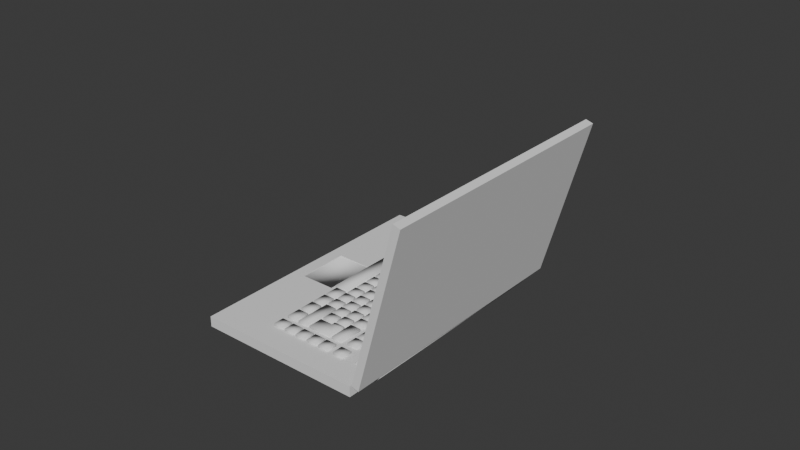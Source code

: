 # Source: laptop2.blend  (saved by Blender 4.0.36; exported with 4.5.12 LTS)
import bpy
from mathutils import Matrix  # noqa: F401  (used for matrix-valued properties, if any)

bpy.ops.wm.read_factory_settings(use_empty=True)
scene = bpy.context.scene
scene.name = 'Scene'

# ---- collections
col_collection = bpy.data.collections.new('Collection'); scene.collection.children.link(col_collection)

# ---- world
world_world = bpy.data.worlds.new('World'); scene.world = world_world
world_world.use_nodes = True; world_world.node_tree.nodes.clear()
_N = world_world.node_tree.nodes; _L = world_world.node_tree.links
n0 = _N.new('ShaderNodeOutputWorld'); n0.name = 'World Output'; n0.location = (300, 300)
n1 = _N.new('ShaderNodeBackground'); n1.name = 'Background'; n1.location = (10, 300)
n1.inputs[0].default_value = (0.05088, 0.05088, 0.05088, 1.0)
_L.new(n1.outputs[0], n0.inputs[0])
n0.is_active_output = True
world_world.color = (0.05088, 0.05088, 0.05088)
world_world.use_sun_shadow = False
world_world.sun_shadow_jitter_overblur = 0.0

# ---- meshes
me_plane_031 = bpy.data.meshes.new('Plane.031')
me_plane_031.from_pydata([(0.4436, -1.024, -0.2888), (1.032, 0.4246, -0.2888), (-0.475, -0.6507, -0.2888), (0.1132, 0.7977, -0.2888), (0.4436, -1.024, -0.2271), (1.032, 0.4246, -0.2271), (-0.475, -0.6507, -0.2271), (0.1132, 0.7977, -0.2271), (-0.728, -0.548, 0.7363), (-0.1398, 0.9004, 0.7363), (-0.4865, -0.6461, -0.2203), (0.1018, 0.8023, -0.2203), (-0.768, -0.5318, 0.7233), (-0.1797, 0.9166, 0.7233), (-0.5264, -0.6298, -0.2333), (0.06179, 0.8186, -0.2333), (0.1546, -0.9064, -0.2271), (0.7428, 0.542, -0.2271), (0.5292, 0.01598, -0.2271), (0.8182, -0.1014, -0.2271), (0.6572, -0.4978, -0.2271), (0.3682, -0.3804, -0.2271), (0.4128, -0.3341, -0.2271), (0.5289, -0.04835, -0.2271), (0.7258, -0.1283, -0.2271), (0.6097, -0.4141, -0.2271), (0.4128, -0.3341, -0.2323), (0.5289, -0.04835, -0.2323), (0.7258, -0.1283, -0.2323), (0.6097, -0.4141, -0.2323), (-0.4295, -0.489, -0.2085), (0.03306, 0.65, -0.2085), (-0.4645, -0.4748, -0.2259), (-0.001916, 0.6642, -0.2259), (-0.4179, -0.4937, -0.2358), (0.0447, 0.6453, -0.2358), (-0.4529, -0.4795, -0.2532), (0.009722, 0.6595, -0.2532), (-0.4128, -0.4958, -0.2421), (0.04982, 0.6432, -0.2421), (-0.4288, -0.4893, -0.2799), (0.03374, 0.6497, -0.2799), (-0.3934, -0.5036, -0.2455), (0.06917, 0.6353, -0.2455), (-0.3904, -0.5049, -0.2869), (0.07219, 0.6341, -0.2869), (-0.1314, 0.8617, 0.6517), (-0.695, -0.5261, 0.6517), (0.06811, 0.7807, -0.1337), (-0.4955, -0.6071, -0.1337), (0.07374, 0.2121, -0.2598), (-0.02922, -0.04142, -0.2598), (-0.004398, 0.0197, -0.2598), (0.05672, -0.005122, -0.2598), (0.0319, -0.06624, -0.2598), (0.1641, 0.2593, -0.2598), (0.1889, 0.3205, -0.2598), (0.1278, 0.3453, -0.2598), (0.103, 0.2842, -0.2598), (0.2182, 0.3925, -0.2598), (0.1934, 0.3314, -0.2598), (0.1323, 0.3562, -0.2598), (0.1571, 0.4173, -0.2598), (0.2227, 0.4035, -0.2598), (0.2475, 0.4646, -0.2598), (0.2269, 0.5892, -0.2598), (0.2021, 0.5281, -0.2598), (0.288, 0.5644, -0.2598), (0.1615, 0.4283, -0.2598), (0.1864, 0.4894, -0.2598), (0.2632, 0.5033, -0.2598), (-0.03367, -0.05237, -0.2598), (-0.05849, -0.1135, -0.2598), (0.002627, -0.1383, -0.2598), (5.102e-05, 0.03065, -0.2598), (0.02487, 0.09177, -0.2598), (0.09044, 0.0779, -0.2598), (0.1153, 0.139, -0.2598), (0.09856, 0.2732, -0.2598), (0.1597, 0.2484, -0.2598), (0.1349, 0.1873, -0.2598), (0.08599, 0.06695, -0.2598), (0.06117, 0.005832, -0.2598), (-0.1874, -0.6062, -0.2598), (-0.1626, -0.5451, -0.2598), (0.02932, 0.1027, -0.2598), (0.05414, 0.1638, -0.2598), (-0.2485, -0.5814, -0.2598), (-0.2237, -0.5203, -0.2598), (-0.1659, -0.3779, -0.2598), (-0.1907, -0.4391, -0.2598), (-0.1048, -0.4028, -0.2598), (-0.1296, -0.4639, -0.2598), (-0.1003, -0.3918, -0.2598), (-0.07551, -0.3307, -0.2598), (-0.1366, -0.3059, -0.2598), (-0.1614, -0.367, -0.2598), (-0.04624, -0.2586, -0.2598), (-0.07106, -0.3197, -0.2598), (-0.1322, -0.2949, -0.2598), (-0.1074, -0.2338, -0.2598), (-0.04179, -0.2477, -0.2598), (-0.01697, -0.1866, -0.2598), (0.02745, -0.07719, -0.2598), (-0.1029, -0.2229, -0.2598), (-0.07809, -0.1617, -0.2598), (-0.06815, -0.5834, -0.2598), (-0.1541, -0.6197, -0.2598), (-0.1293, -0.5586, -0.2598), (0.07883, -0.4322, -0.2598), (-0.04146, -0.3424, -0.2598), (-0.06628, -0.4035, -0.2598), (0.01966, -0.3672, -0.2598), (-0.09297, -0.6446, -0.2598), (-0.0637, -0.5725, -0.2598), (-0.03888, -0.5114, -0.2598), (-0.1, -0.4866, -0.2598), (-0.1248, -0.5477, -0.2598), (-0.009614, -0.4393, -0.2598), (-0.03443, -0.5004, -0.2598), (-0.09555, -0.4756, -0.2598), (-0.07073, -0.4145, -0.2598), (-0.005165, -0.4284, -0.2598), (-0.03638, -0.5405, -0.2598), (-0.01156, -0.4794, -0.2598), (0.0241, -0.3563, -0.2598), (0.04893, -0.2952, -0.2598), (-0.01219, -0.2703, -0.2598), (-0.03701, -0.3315, -0.2598), (0.0782, -0.2231, -0.2598), (0.05337, -0.2842, -0.2598), (-0.007741, -0.2594, -0.2598), (0.01708, -0.1983, -0.2598), (0.08264, -0.2121, -0.2598), (0.04956, -0.5043, -0.2598), (0.02473, -0.5654, -0.2598), (-0.01954, -0.6744, -0.2598), (0.1081, -0.3601, -0.2598), (0.02216, -0.3964, -0.2598), (0.04698, -0.3353, -0.2598), (0.1705, 0.004064, -0.2598), (0.1075, -0.151, -0.2598), (0.02153, -0.1873, -0.2598), (0.04635, -0.1262, -0.2598), (0.1342, 0.09, -0.2598), (0.1093, 0.02889, -0.2598), (0.1953, 0.06518, -0.2598), (0.1119, -0.1401, -0.2598), (0.1367, -0.07896, -0.2598), (0.07562, -0.05414, -0.2598), (0.0508, -0.1153, -0.2598), (0.166, -0.00689, -0.2598), (0.1412, -0.06801, -0.2598), (0.08007, -0.04318, -0.2598), (0.1049, 0.01793, -0.2598), (-0.04083, -0.5515, -0.2598), (-0.08066, -0.6496, -0.2598), (0.02029, -0.5763, -0.2598), (0.1997, 0.07613, -0.2598), (0.2245, 0.1372, -0.2598), (0.1634, 0.1621, -0.2598), (0.1386, 0.101, -0.2598), (0.2538, 0.2093, -0.2598), (0.229, 0.1482, -0.2598), (0.1679, 0.173, -0.2598), (0.1927, 0.2341, -0.2598), (0.2583, 0.2203, -0.2598), (0.2831, 0.2814, -0.2598), (0.1971, 0.2451, -0.2598), (0.222, 0.3062, -0.2598), (0.054, -0.4933, -0.2598), (-0.007111, -0.4685, -0.2598), (0.01771, -0.4074, -0.2598), (0.08327, -0.4212, -0.2598), (0.1125, -0.3492, -0.2598), (0.1374, -0.288, -0.2598), (0.07625, -0.2632, -0.2598), (0.05143, -0.3243, -0.2598), (0.1666, -0.216, -0.2598), (0.1418, -0.2771, -0.2598), (0.0807, -0.2523, -0.2598), (0.1055, -0.1912, -0.2598), (0.1711, -0.205, -0.2598), (0.2589, 0.01119, -0.2598), (0.1959, -0.1439, -0.2598), (0.11, -0.1802, -0.2598), (0.1348, -0.1191, -0.2598), (0.2226, 0.09713, -0.2598), (0.1978, 0.03601, -0.2598), (0.2837, 0.07231, -0.2598), (0.2004, -0.1329, -0.2598), (0.2252, -0.07183, -0.2598), (0.1641, -0.04701, -0.2598), (0.1392, -0.1081, -0.2598), (0.2544, 0.0002376, -0.2598), (0.2296, -0.06088, -0.2598), (0.1685, -0.03606, -0.2598), (0.1933, 0.02506, -0.2598), (0.2882, 0.08326, -0.2598), (0.313, 0.1444, -0.2598), (0.2519, 0.1692, -0.2598), (0.227, 0.1081, -0.2598), (0.3423, 0.2164, -0.2598), (0.3174, 0.1553, -0.2598), (0.2563, 0.1802, -0.2598), (0.2811, 0.2413, -0.2598), (0.3467, 0.2274, -0.2598), (0.2856, 0.2522, -0.2598), (0.3104, 0.3133, -0.2598), (0.1587, -0.446, -0.2598), (0.04345, -0.5544, -0.2598), (0.06827, -0.4933, -0.2598), (0.1294, -0.5181, -0.2598), (0.1046, -0.5792, -0.2598), (0.05381, -0.7042, -0.2598), (0.1879, -0.3739, -0.2598), (0.102, -0.4102, -0.2598), (0.1268, -0.3491, -0.2598), (0.039, -0.5653, -0.2598), (-0.007309, -0.6794, -0.2598), (0.1001, -0.5901, -0.2598), (0.491, 0.3724, -0.2598), (0.4578, 0.2905, -0.2598), (0.3233, 0.3451, -0.2598), (0.3566, 0.427, -0.2598), (0.3149, 0.3243, -0.2598), (0.3844, 0.3203, -0.2598), (0.4177, 0.4022, -0.2598), (0.376, 0.2995, -0.2598), (0.1338, -0.5071, -0.2598), (0.07272, -0.4823, -0.2598), (0.09754, -0.4212, -0.2598), (0.1631, -0.435, -0.2598), (0.1924, -0.363, -0.2598), (0.2172, -0.3019, -0.2598), (0.1561, -0.277, -0.2598), (0.1313, -0.3382, -0.2598), (0.2465, -0.2298, -0.2598), (0.2216, -0.2909, -0.2598), (0.1605, -0.2661, -0.2598), (0.1854, -0.205, -0.2598), (0.2509, -0.2188, -0.2598), (0.3387, -0.002631, -0.2598), (0.2757, -0.1577, -0.2598), (0.1898, -0.194, -0.2598), (0.2146, -0.1329, -0.2598), (0.3024, 0.08331, -0.2598), (0.2776, 0.02219, -0.2598), (0.3635, 0.05848, -0.2598), (0.2802, -0.1468, -0.2598), (0.305, -0.08565, -0.2598), (0.2439, -0.06083, -0.2598), (0.2191, -0.1219, -0.2598), (0.3343, -0.01359, -0.2598), (0.3095, -0.0747, -0.2598), (0.2483, -0.04988, -0.2598), (0.2732, 0.01124, -0.2598), (0.368, 0.06944, -0.2598), (0.3928, 0.1306, -0.2598), (0.3317, 0.1554, -0.2598), (0.3069, 0.09426, -0.2598), (0.4221, 0.2026, -0.2598), (0.3973, 0.1415, -0.2598), (0.3361, 0.1663, -0.2598), (0.361, 0.2274, -0.2598), (0.4265, 0.2136, -0.2598), (0.4514, 0.2747, -0.2598), (0.3654, 0.2384, -0.2598), (0.3902, 0.2995, -0.2598), (0.2443, -0.4455, -0.2598), (0.1291, -0.5539, -0.2598), (0.1539, -0.4928, -0.2598), (0.215, -0.5176, -0.2598), (0.1902, -0.5787, -0.2598), (0.1271, -0.734, -0.2598), (0.2735, -0.3735, -0.2598), (0.1876, -0.4098, -0.2598), (0.2124, -0.3486, -0.2598), (0.1246, -0.5649, -0.2598), (0.06601, -0.7091, -0.2598), (0.1857, -0.5897, -0.2598), (0.2194, -0.5066, -0.2598), (0.1583, -0.4818, -0.2598), (0.1831, -0.4207, -0.2598), (0.2487, -0.4346, -0.2598), (0.278, -0.3625, -0.2598), (0.3028, -0.3014, -0.2598), (0.2417, -0.2766, -0.2598), (0.2169, -0.3377, -0.2598), (0.3321, -0.2293, -0.2598), (0.3073, -0.2904, -0.2598), (0.2461, -0.2656, -0.2598), (0.271, -0.2045, -0.2598), (0.3365, -0.2184, -0.2598), (0.4243, -0.00216, -0.2598), (0.3613, -0.1573, -0.2598), (0.2754, -0.1935, -0.2598), (0.3002, -0.1324, -0.2598), (0.388, 0.08378, -0.2598), (0.3632, 0.02266, -0.2598), (0.4492, 0.05896, -0.2598), (0.3658, -0.1463, -0.2598), (0.3906, -0.08518, -0.2598), (0.3295, -0.06036, -0.2598), (0.3047, -0.1215, -0.2598), (0.4199, -0.01311, -0.2598), (0.3951, -0.07423, -0.2598), (0.3339, -0.04941, -0.2598), (0.3588, 0.01171, -0.2598), (0.4536, 0.06991, -0.2598), (0.4784, 0.131, -0.2598), (0.4173, 0.1558, -0.2598), (0.3925, 0.09473, -0.2598), (0.5643, 0.3425, -0.2598), (0.4829, 0.142, -0.2598), (0.4218, 0.1668, -0.2598), (0.5032, 0.3673, -0.2598), (0.3715, 0.2885, -0.2598), (0.3441, 0.4319, -0.2598), (0.2886, 0.2953, -0.2598), (0.2275, 0.3201, -0.2598), (0.283, 0.4567, -0.2598), (0.4683, 0.4912, -0.2598), (0.3212, 0.5509, -0.2598), (0.2964, 0.4898, -0.2598), (0.3823, 0.5261, -0.2598), (0.3575, 0.465, -0.2598), (0.5418, 0.4613, -0.2598), (0.517, 0.4002, -0.2598), (0.6029, 0.4365, -0.2598), (0.5781, 0.3754, -0.2598), (0.4683, 0.4912, -0.2134), (0.3948, 0.521, -0.2598), (0.4559, 0.4962, -0.2598), (0.2685, -0.5962, -0.2598), (0.1758, -0.6492, -0.2598), (0.2074, -0.5714, -0.2598), (0.2369, -0.674, -0.2598), (0.2004, -0.7637, -0.2598), (0.1709, -0.6612, -0.2598), (0.1393, -0.7389, -0.2598), (0.232, -0.686, -0.2598), (0.3052, -0.5058, -0.2598), (0.2125, -0.5587, -0.2598), (0.2441, -0.481, -0.2598), (0.2736, -0.5836, -0.2598), (0.5089, -0.0611, -0.2598), (0.2487, -0.4696, -0.2598), (0.428, -0.02823, -0.2598), (0.3296, -0.5025, -0.2598), (0.5621, 0.1268, -0.2598), (0.4694, 0.07389, -0.2598), (0.501, 0.1516, -0.2598), (0.5306, 0.04907, -0.2598), (0.4941, -0.04069, -0.2598), (0.4646, 0.06189, -0.2598), (0.433, -0.01587, -0.2598), (0.5257, 0.03707, -0.2598), (0.5989, 0.2172, -0.2598), (0.5062, 0.1643, -0.2598), (0.5377, 0.2421, -0.2598), (0.5673, 0.1395, -0.2598), (0.6376, 0.3127, -0.2598), (0.5444, 0.2586, -0.2598), (0.5765, 0.3375, -0.2598), (0.6055, 0.2337, -0.2598), (0.5046, 0.4052, -0.2134), (0.5418, 0.4613, -0.2134), (0.517, 0.4002, -0.2134), (0.6029, 0.4365, -0.2134), (0.5781, 0.3754, -0.2134), (0.5294, 0.4663, -0.2134), (0.6146, 0.4297, -0.2598), (0.5898, 0.3686, -0.2598), (0.6758, 0.4049, -0.2598), (0.6509, 0.3438, -0.2598), (0.4435, 0.4301, -0.2134), (0.07374, 0.2121, -0.2134), (-0.02922, -0.04142, -0.2134), (-0.004398, 0.0197, -0.2134), (0.05672, -0.005122, -0.2134), (0.0319, -0.06624, -0.2134), (0.1641, 0.2593, -0.2134), (0.1889, 0.3205, -0.2134), (0.1278, 0.3453, -0.2134), (0.103, 0.2842, -0.2134), (0.2182, 0.3925, -0.2134), (0.1934, 0.3314, -0.2134), (0.1323, 0.3562, -0.2134), (0.1571, 0.4173, -0.2134), (0.2227, 0.4035, -0.2134), (0.2475, 0.4646, -0.2134), (0.2269, 0.5892, -0.2134), (0.2021, 0.5281, -0.2134), (0.288, 0.5644, -0.2134), (0.1615, 0.4283, -0.2134), (0.1864, 0.4894, -0.2134), (0.2632, 0.5033, -0.2134), (-0.03367, -0.05237, -0.2134), (-0.05849, -0.1135, -0.2134), (0.002627, -0.1383, -0.2134), (5.102e-05, 0.03065, -0.2134), (0.02487, 0.09177, -0.2134), (0.09044, 0.0779, -0.2134), (0.1153, 0.139, -0.2134), (0.09856, 0.2732, -0.2134), (0.1597, 0.2484, -0.2134), (0.1349, 0.1873, -0.2134), (0.08599, 0.06695, -0.2134), (0.06117, 0.005832, -0.2134), (-0.1874, -0.6062, -0.2134), (-0.1626, -0.5451, -0.2134), (0.02932, 0.1027, -0.2134), (0.05414, 0.1638, -0.2134), (-0.2485, -0.5814, -0.2134), (-0.2237, -0.5203, -0.2134), (-0.1659, -0.3779, -0.2134), (-0.1907, -0.4391, -0.2134), (-0.1048, -0.4028, -0.2134), (-0.1296, -0.4639, -0.2134), (-0.1003, -0.3918, -0.2134), (-0.07551, -0.3307, -0.2134), (-0.1366, -0.3059, -0.2134), (-0.1614, -0.367, -0.2134), (-0.04624, -0.2586, -0.2134), (-0.07106, -0.3197, -0.2134), (-0.1322, -0.2949, -0.2134), (-0.1074, -0.2338, -0.2134), (-0.04179, -0.2477, -0.2134), (-0.01697, -0.1866, -0.2134), (0.02745, -0.07719, -0.2134), (-0.1029, -0.2229, -0.2134), (-0.07809, -0.1617, -0.2134), (-0.06815, -0.5834, -0.2134), (-0.1541, -0.6197, -0.2134), (-0.1293, -0.5586, -0.2134), (0.07883, -0.4322, -0.2134), (-0.04146, -0.3424, -0.2134), (-0.06628, -0.4035, -0.2134), (0.01966, -0.3672, -0.2134), (-0.09297, -0.6446, -0.2134), (-0.0637, -0.5725, -0.2134), (-0.03888, -0.5114, -0.2134), (-0.1, -0.4866, -0.2134), (-0.1248, -0.5477, -0.2134), (-0.009614, -0.4393, -0.2134), (-0.03443, -0.5004, -0.2134), (-0.09555, -0.4756, -0.2134), (-0.07073, -0.4145, -0.2134), (-0.005165, -0.4284, -0.2134), (-0.03638, -0.5405, -0.2134), (-0.01156, -0.4794, -0.2134), (0.0241, -0.3563, -0.2134), (0.04893, -0.2952, -0.2134), (-0.01219, -0.2703, -0.2134), (-0.03701, -0.3315, -0.2134), (0.0782, -0.2231, -0.2134), (0.05337, -0.2842, -0.2134), (-0.007741, -0.2594, -0.2134), (0.01708, -0.1983, -0.2134), (0.08264, -0.2121, -0.2134), (0.04956, -0.5043, -0.2134), (0.02473, -0.5654, -0.2134), (-0.01954, -0.6744, -0.2134), (0.1081, -0.3601, -0.2134), (0.02216, -0.3964, -0.2134), (0.04698, -0.3353, -0.2134), (0.1705, 0.004064, -0.2134), (0.1075, -0.151, -0.2134), (0.02153, -0.1873, -0.2134), (0.04635, -0.1262, -0.2134), (0.1342, 0.09, -0.2134), (0.1093, 0.02889, -0.2134), (0.1953, 0.06518, -0.2134), (0.1119, -0.1401, -0.2134), (0.1367, -0.07896, -0.2134), (0.07562, -0.05414, -0.2134), (0.0508, -0.1153, -0.2134), (0.166, -0.00689, -0.2134), (0.1412, -0.06801, -0.2134), (0.08007, -0.04318, -0.2134), (0.1049, 0.01793, -0.2134), (-0.04083, -0.5515, -0.2134), (-0.08066, -0.6496, -0.2134), (0.02029, -0.5763, -0.2134), (0.1997, 0.07613, -0.2134), (0.2245, 0.1372, -0.2134), (0.1634, 0.1621, -0.2134), (0.1386, 0.101, -0.2134), (0.2538, 0.2093, -0.2134), (0.229, 0.1482, -0.2134), (0.1679, 0.173, -0.2134), (0.1927, 0.2341, -0.2134), (0.2583, 0.2203, -0.2134), (0.2831, 0.2814, -0.2134), (0.1971, 0.2451, -0.2134), (0.222, 0.3062, -0.2134), (0.054, -0.4933, -0.2134), (-0.007111, -0.4685, -0.2134), (0.01771, -0.4074, -0.2134), (0.08327, -0.4212, -0.2134), (0.1125, -0.3492, -0.2134), (0.1374, -0.288, -0.2134), (0.07625, -0.2632, -0.2134), (0.05143, -0.3243, -0.2134), (0.1666, -0.216, -0.2134), (0.1418, -0.2771, -0.2134), (0.0807, -0.2523, -0.2134), (0.1055, -0.1912, -0.2134), (0.1711, -0.205, -0.2134), (0.2589, 0.01119, -0.2134), (0.1959, -0.1439, -0.2134), (0.11, -0.1802, -0.2134), (0.1348, -0.1191, -0.2134), (0.2226, 0.09713, -0.2134), (0.1978, 0.03601, -0.2134), (0.2837, 0.07231, -0.2134), (0.2004, -0.1329, -0.2134), (0.2252, -0.07183, -0.2134), (0.1641, -0.04701, -0.2134), (0.1392, -0.1081, -0.2134), (0.2544, 0.0002376, -0.2134), (0.2296, -0.06088, -0.2134), (0.1685, -0.03606, -0.2134), (0.1933, 0.02506, -0.2134), (0.2882, 0.08326, -0.2134), (0.313, 0.1444, -0.2134), (0.2519, 0.1692, -0.2134), (0.227, 0.1081, -0.2134), (0.3423, 0.2164, -0.2134), (0.3174, 0.1553, -0.2134), (0.2563, 0.1802, -0.2134), (0.2811, 0.2413, -0.2134), (0.3467, 0.2274, -0.2134), (0.2856, 0.2522, -0.2134), (0.3104, 0.3133, -0.2134), (0.1587, -0.446, -0.2134), (0.04345, -0.5544, -0.2134), (0.06827, -0.4933, -0.2134), (0.1294, -0.5181, -0.2134), (0.1046, -0.5792, -0.2134), (0.05381, -0.7042, -0.2134), (0.1879, -0.3739, -0.2134), (0.102, -0.4102, -0.2134), (0.1268, -0.3491, -0.2134), (0.039, -0.5653, -0.2134), (-0.007309, -0.6794, -0.2134), (0.1001, -0.5901, -0.2134), (0.491, 0.3724, -0.2134), (0.4578, 0.2905, -0.2134), (0.3233, 0.3451, -0.2134), (0.3566, 0.427, -0.2134), (0.3149, 0.3243, -0.2134), (0.3844, 0.3203, -0.2134), (0.4177, 0.4022, -0.2134), (0.376, 0.2995, -0.2134), (0.1338, -0.5071, -0.2134), (0.07272, -0.4823, -0.2134), (0.09754, -0.4212, -0.2134), (0.1631, -0.435, -0.2134), (0.1924, -0.363, -0.2134), (0.2172, -0.3019, -0.2134), (0.1561, -0.277, -0.2134), (0.1313, -0.3382, -0.2134), (0.2465, -0.2298, -0.2134), (0.2216, -0.2909, -0.2134), (0.1605, -0.2661, -0.2134), (0.1854, -0.205, -0.2134), (0.2509, -0.2188, -0.2134), (0.3387, -0.002631, -0.2134), (0.2757, -0.1577, -0.2134), (0.1898, -0.194, -0.2134), (0.2146, -0.1329, -0.2134), (0.3024, 0.08331, -0.2134), (0.2776, 0.02219, -0.2134), (0.3635, 0.05848, -0.2134), (0.2802, -0.1468, -0.2134), (0.305, -0.08565, -0.2134), (0.2439, -0.06083, -0.2134), (0.2191, -0.1219, -0.2134), (0.3343, -0.01359, -0.2134), (0.3095, -0.0747, -0.2134), (0.2483, -0.04988, -0.2134), (0.2732, 0.01124, -0.2134), (0.368, 0.06944, -0.2134), (0.3928, 0.1306, -0.2134), (0.3317, 0.1554, -0.2134), (0.3069, 0.09426, -0.2134), (0.4221, 0.2026, -0.2134), (0.3973, 0.1415, -0.2134), (0.3361, 0.1663, -0.2134), (0.361, 0.2274, -0.2134), (0.4265, 0.2136, -0.2134), (0.4514, 0.2747, -0.2134), (0.3654, 0.2384, -0.2134), (0.3902, 0.2995, -0.2134), (0.2443, -0.4455, -0.2134), (0.1291, -0.5539, -0.2134), (0.1539, -0.4928, -0.2134), (0.215, -0.5176, -0.2134), (0.1902, -0.5787, -0.2134), (0.1271, -0.734, -0.2134), (0.2735, -0.3735, -0.2134), (0.1876, -0.4098, -0.2134), (0.2124, -0.3486, -0.2134), (0.1246, -0.5649, -0.2134), (0.06601, -0.7091, -0.2134), (0.1857, -0.5897, -0.2134), (0.2194, -0.5066, -0.2134), (0.1583, -0.4818, -0.2134), (0.1831, -0.4207, -0.2134), (0.2487, -0.4346, -0.2134), (0.278, -0.3625, -0.2134), (0.3028, -0.3014, -0.2134), (0.2417, -0.2766, -0.2134), (0.2169, -0.3377, -0.2134), (0.3321, -0.2293, -0.2134), (0.3073, -0.2904, -0.2134), (0.2461, -0.2656, -0.2134), (0.271, -0.2045, -0.2134), (0.3365, -0.2184, -0.2134), (0.4243, -0.00216, -0.2134), (0.3613, -0.1573, -0.2134), (0.2754, -0.1935, -0.2134), (0.3002, -0.1324, -0.2134), (0.388, 0.08378, -0.2134), (0.3632, 0.02266, -0.2134), (0.4492, 0.05896, -0.2134), (0.3658, -0.1463, -0.2134), (0.3906, -0.08518, -0.2134), (0.3295, -0.06036, -0.2134), (0.3047, -0.1215, -0.2134), (0.4199, -0.01311, -0.2134), (0.3951, -0.07423, -0.2134), (0.3339, -0.04941, -0.2134), (0.3588, 0.01171, -0.2134), (0.4536, 0.06991, -0.2134), (0.4784, 0.131, -0.2134), (0.4173, 0.1558, -0.2134), (0.3925, 0.09473, -0.2134), (0.5643, 0.3425, -0.2134), (0.4829, 0.142, -0.2134), (0.4218, 0.1668, -0.2134), (0.5032, 0.3673, -0.2134), (0.3715, 0.2885, -0.2134), (0.3441, 0.4319, -0.2134), (0.2886, 0.2953, -0.2134), (0.2275, 0.3201, -0.2134), (0.283, 0.4567, -0.2134), (0.5046, 0.4052, -0.2598), (0.5294, 0.4663, -0.2598), (0.3212, 0.5509, -0.2134), (0.2964, 0.4898, -0.2134), (0.3823, 0.5261, -0.2134), (0.3575, 0.465, -0.2134), (0.4435, 0.4301, -0.2598), (0.3948, 0.521, -0.2134), (0.3699, 0.4599, -0.2134), (0.4559, 0.4962, -0.2134), (0.4311, 0.4351, -0.2134), (0.2685, -0.5962, -0.2134), (0.1758, -0.6492, -0.2134), (0.2074, -0.5714, -0.2134), (0.2369, -0.674, -0.2134), (0.2004, -0.7637, -0.2134), (0.1709, -0.6612, -0.2134), (0.1393, -0.7389, -0.2134), (0.232, -0.686, -0.2134), (0.3052, -0.5058, -0.2134), (0.2125, -0.5587, -0.2134), (0.2441, -0.481, -0.2134), (0.2736, -0.5836, -0.2134), (0.5089, -0.0611, -0.2134), (0.2487, -0.4696, -0.2134), (0.428, -0.02823, -0.2134), (0.3296, -0.5025, -0.2134), (0.5621, 0.1268, -0.2134), (0.4694, 0.07389, -0.2134), (0.501, 0.1516, -0.2134), (0.5306, 0.04907, -0.2134), (0.4941, -0.04069, -0.2134), (0.4646, 0.06189, -0.2134), (0.433, -0.01587, -0.2134), (0.5257, 0.03707, -0.2134), (0.5989, 0.2172, -0.2134), (0.5062, 0.1643, -0.2134), (0.5377, 0.2421, -0.2134), (0.5673, 0.1395, -0.2134), (0.6376, 0.3127, -0.2134), (0.5444, 0.2586, -0.2134), (0.5765, 0.3375, -0.2134), (0.6055, 0.2337, -0.2134), (0.4311, 0.4351, -0.2598), (0.3699, 0.4599, -0.2598), (0.6146, 0.4297, -0.2134), (0.5898, 0.3686, -0.2134), (0.6758, 0.4049, -0.2134), (0.6509, 0.3438, -0.2134), (0.1025, 0.6193, -0.2409), (0.1272, 0.6297, -0.2409), (0.12, 0.6122, -0.2598), (0.09193, 0.5932, -0.2409), (0.1095, 0.5861, -0.2598), (0.1023, 0.5686, -0.2409), (0.1532, 0.6191, -0.2409), (0.1636, 0.5945, -0.2409), (0.1461, 0.6016, -0.2598), (0.153, 0.5684, -0.2409), (0.1284, 0.558, -0.2409), (0.1355, 0.5755, -0.2598), (0.1025, 0.6193, -0.2323), (0.12, 0.6122, -0.2134), (0.1272, 0.6297, -0.2323), (0.09193, 0.5932, -0.2323), (0.1023, 0.5686, -0.2323), (0.1095, 0.5861, -0.2134), (0.1532, 0.6191, -0.2323), (0.1461, 0.6016, -0.2134), (0.1636, 0.5945, -0.2323), (0.153, 0.5684, -0.2323), (0.1355, 0.5755, -0.2134), (0.1284, 0.558, -0.2323)], [], [(1, 0, 2, 3), (5, 17, 18, 19), (2, 6, 7, 3), (0, 4, 16, 6, 2), (1, 5, 19, 20, 4, 0), (3, 7, 17, 5, 1), (9, 46, 48, 11), (13, 15, 14, 12), (10, 14, 15, 11), (8, 12, 14, 10), (9, 13, 12, 8), (11, 15, 13, 9), (17, 7, 6, 16, 21, 18), (20, 25, 22, 21), (21, 16, 4, 20), (23, 27, 28, 24), (19, 24, 25, 20), (18, 23, 24, 19), (21, 22, 23, 18), (27, 26, 29, 28), (24, 28, 29, 25), (22, 26, 27, 23), (25, 29, 26, 22), (30, 31, 33, 32), (35, 39, 41, 37), (31, 35, 37, 33), (30, 34, 35, 31), (32, 36, 34, 30), (33, 37, 36, 32), (40, 44, 42, 38), (34, 38, 39, 35), (36, 40, 38, 34), (37, 41, 40, 36), (42, 44, 45, 43), (41, 45, 44, 40), (39, 43, 45, 41), (38, 42, 43, 39), (11, 48, 49, 10), (10, 49, 47, 8), (8, 47, 46, 9), (80, 50, 78, 79), (54, 51, 52, 53), (55, 58, 57, 56), (327, 367, 369, 329), (60, 61, 62, 59), (329, 369, 370, 330), (63, 68, 69, 64), (70, 66, 65, 67), (73, 72, 71, 103), (82, 74, 75, 81), (76, 85, 86, 77), (83, 87, 88, 84), (92, 90, 89, 91), (93, 96, 95, 94), (98, 99, 100, 97), (101, 104, 105, 102), (113, 107, 108, 106), (122, 111, 110, 112), (114, 117, 116, 115), (119, 120, 121, 118), (135, 123, 124, 134), (125, 128, 127, 126), (130, 131, 132, 129), (133, 142, 143, 141), (173, 138, 139, 137), (140, 145, 144, 146), (147, 150, 149, 148), (152, 153, 154, 151), (136, 156, 155, 157), (158, 161, 160, 159), (163, 164, 165, 162), (166, 168, 169, 167), (170, 171, 172, 109), (174, 177, 176, 175), (179, 180, 181, 178), (182, 185, 186, 184), (183, 188, 187, 189), (190, 193, 192, 191), (195, 196, 197, 194), (198, 201, 200, 199), (203, 204, 205, 202), (206, 207, 208, 317), (213, 210, 211, 212), (232, 216, 217, 215), (214, 219, 218, 220), (226, 223, 224, 227), (226, 227, 221, 222), (228, 225, 223, 226), (229, 230, 231, 209), (233, 236, 235, 234), (238, 239, 240, 237), (241, 244, 245, 243), (242, 247, 246, 248), (249, 252, 251, 250), (254, 255, 256, 253), (257, 260, 259, 258), (262, 263, 264, 261), (265, 267, 268, 266), (273, 270, 271, 272), (284, 276, 277, 275), (274, 279, 278, 280), (281, 282, 283, 269), (285, 288, 287, 286), (290, 291, 292, 289), (293, 296, 297, 295), (294, 299, 298, 300), (301, 304, 303, 302), (306, 307, 308, 305), (309, 312, 311, 310), (314, 315, 316, 313), (319, 320, 321, 318), (650, 371, 366, 649), (322, 331, 371, 650), (326, 324, 323, 325), (692, 659, 657, 693), (333, 658, 659, 692), (692, 693, 332, 333), (337, 335, 336, 334), (338, 340, 339, 341), (345, 343, 344, 342), (349, 347, 348, 346), (353, 351, 352, 350), (354, 356, 355, 357), (361, 359, 360, 358), (365, 363, 364, 362), (693, 657, 656, 332), (375, 373, 372, 374), (407, 406, 405, 377), (381, 380, 379, 378), (382, 383, 384, 385), (387, 386, 389, 388), (390, 391, 396, 395), (397, 394, 392, 393), (400, 430, 398, 399), (409, 408, 402, 401), (403, 404, 413, 412), (410, 411, 415, 414), (419, 418, 416, 417), (420, 421, 422, 423), (425, 424, 427, 426), (428, 429, 432, 431), (440, 433, 435, 434), (449, 439, 437, 438), (441, 442, 443, 444), (446, 445, 448, 447), (462, 461, 451, 450), (452, 453, 454, 455), (457, 456, 459, 458), (460, 468, 470, 469), (500, 464, 466, 465), (467, 473, 471, 472), (474, 475, 476, 477), (479, 478, 481, 480), (463, 484, 482, 483), (485, 486, 487, 488), (490, 489, 492, 491), (493, 494, 496, 495), (497, 436, 499, 498), (501, 502, 503, 504), (506, 505, 508, 507), (509, 511, 513, 512), (510, 516, 514, 515), (517, 518, 519, 520), (522, 521, 524, 523), (525, 526, 527, 528), (530, 529, 532, 531), (533, 644, 535, 534), (540, 539, 538, 537), (559, 542, 544, 543), (541, 547, 545, 546), (553, 554, 551, 550), (553, 549, 548, 554), (555, 553, 550, 552), (556, 536, 558, 557), (560, 561, 562, 563), (565, 564, 567, 566), (568, 570, 572, 571), (569, 575, 573, 574), (576, 577, 578, 579), (581, 580, 583, 582), (584, 585, 586, 587), (589, 588, 591, 590), (592, 593, 595, 594), (600, 599, 598, 597), (611, 602, 604, 603), (601, 607, 605, 606), (608, 596, 610, 609), (612, 613, 614, 615), (617, 616, 619, 618), (620, 622, 624, 623), (621, 627, 625, 626), (628, 629, 630, 631), (633, 632, 635, 634), (636, 637, 638, 639), (641, 640, 643, 642), (646, 645, 648, 647), (654, 653, 651, 652), (659, 658, 656, 657), (663, 660, 662, 661), (664, 667, 665, 666), (671, 668, 670, 669), (675, 672, 674, 673), (679, 676, 678, 677), (680, 683, 681, 682), (687, 684, 686, 685), (691, 688, 690, 689), (330, 370, 368, 328), (697, 696, 694, 695), (366, 371, 331, 376), (259, 586, 585, 258), (358, 684, 687, 361), (258, 585, 584, 257), (361, 687, 685, 359), (250, 577, 576, 249), (363, 689, 690, 364), (251, 578, 577, 250), (364, 690, 688, 362), (246, 573, 575, 248), (362, 688, 691, 365), (247, 574, 573, 246), (365, 691, 689, 363), (254, 581, 582, 255), (255, 582, 583, 256), (249, 576, 579, 252), (252, 579, 578, 251), (94, 421, 420, 93), (253, 580, 581, 254), (95, 422, 421, 94), (328, 368, 367, 327), (256, 583, 580, 253), (56, 383, 382, 55), (649, 655, 322, 650), (262, 589, 590, 263), (57, 384, 383, 56), (330, 328, 327, 329), (263, 590, 591, 264), (370, 369, 367, 368), (266, 593, 592, 265), (373, 695, 694, 372), (267, 594, 595, 268), (372, 694, 696, 374), (257, 584, 587, 260), (649, 366, 376, 655), (374, 696, 697, 375), (260, 587, 586, 259), (73, 400, 399, 72), (375, 697, 695, 373), (261, 588, 589, 262), (60, 387, 388, 61), (264, 591, 588, 261), (72, 399, 398, 71), (655, 376, 331, 322), (265, 592, 594, 267), (61, 388, 389, 62), (268, 595, 593, 266), (248, 575, 569, 242), (242, 569, 574, 247), (64, 391, 390, 63), (215, 542, 559, 232), (232, 559, 543, 216), (243, 570, 568, 241), (68, 395, 396, 69), (241, 568, 571, 244), (66, 393, 392, 65), (274, 601, 606, 279), (65, 392, 394, 67), (280, 607, 601, 274), (67, 394, 397, 70), (283, 610, 596, 269), (70, 397, 393, 66), (269, 596, 608, 281), (55, 382, 385, 58), (270, 597, 598, 271), (58, 385, 384, 57), (273, 600, 597, 270), (59, 386, 387, 60), (282, 609, 610, 283), (62, 389, 386, 59), (281, 608, 609, 282), (63, 390, 395, 68), (276, 603, 604, 277), (69, 396, 391, 64), (277, 604, 602, 275), (74, 401, 402, 75), (271, 598, 599, 272), (77, 404, 403, 76), (272, 599, 600, 273), (52, 379, 380, 53), (286, 613, 612, 285), (53, 380, 381, 54), (287, 614, 613, 286), (78, 405, 406, 79), (278, 605, 607, 280), (79, 406, 407, 80), (279, 606, 605, 278), (80, 407, 377, 50), (290, 617, 618, 291), (50, 377, 405, 78), (291, 618, 619, 292), (89, 416, 418, 91), (285, 612, 615, 288), (92, 419, 417, 90), (288, 615, 614, 287), (91, 418, 419, 92), (289, 616, 617, 290), (90, 417, 416, 89), (292, 619, 616, 289), (85, 412, 413, 86), (296, 623, 624, 297), (54, 381, 378, 51), (297, 624, 622, 295), (51, 378, 379, 52), (311, 638, 637, 310), (81, 408, 409, 82), (310, 637, 636, 309), (98, 425, 426, 99), (302, 629, 628, 301), (99, 426, 427, 100), (303, 630, 629, 302), (102, 429, 428, 101), (298, 625, 627, 300), (87, 414, 415, 88), (299, 626, 625, 298), (84, 411, 410, 83), (306, 633, 634, 307), (104, 431, 432, 105), (307, 634, 635, 308), (83, 410, 414, 87), (301, 628, 631, 304), (88, 415, 411, 84), (304, 631, 630, 303), (93, 420, 423, 96), (305, 632, 633, 306), (96, 423, 422, 95), (308, 635, 632, 305), (97, 424, 425, 98), (314, 641, 642, 315), (100, 427, 424, 97), (315, 642, 643, 316), (101, 428, 431, 104), (309, 636, 639, 312), (105, 432, 429, 102), (312, 639, 638, 311), (71, 398, 430, 103), (313, 640, 641, 314), (103, 430, 400, 73), (316, 643, 640, 313), (82, 409, 401, 74), (221, 227, 554, 548), (75, 402, 408, 81), (76, 403, 412, 85), (223, 225, 552, 550), (86, 413, 404, 77), (300, 627, 621, 294), (107, 434, 435, 108), (294, 621, 626, 299), (136, 463, 483, 156), (275, 602, 611, 284), (108, 435, 433, 106), (284, 611, 603, 276), (127, 454, 453, 126), (295, 622, 620, 293), (126, 453, 452, 125), (293, 620, 623, 296), (115, 442, 441, 114), (319, 646, 647, 320), (116, 443, 442, 115), (320, 647, 648, 321), (110, 437, 439, 112), (318, 645, 646, 319), (111, 438, 437, 110), (321, 648, 645, 318), (119, 446, 447, 120), (120, 447, 448, 121), (157, 484, 463, 136), (114, 441, 444, 117), (117, 444, 443, 116), (118, 445, 446, 119), (121, 448, 445, 118), (172, 499, 436, 109), (109, 436, 497, 170), (324, 652, 651, 323), (106, 433, 440, 113), (323, 651, 653, 325), (113, 440, 434, 107), (325, 653, 654, 326), (130, 457, 458, 131), (326, 654, 652, 324), (131, 458, 459, 132), (123, 450, 451, 124), (135, 462, 450, 123), (171, 498, 499, 172), (170, 497, 498, 171), (125, 452, 455, 128), (128, 455, 454, 127), (129, 456, 457, 130), (132, 459, 456, 129), (138, 465, 466, 139), (332, 656, 658, 333), (139, 466, 464, 137), (142, 469, 470, 143), (143, 470, 468, 141), (124, 451, 461, 134), (160, 487, 486, 159), (159, 486, 485, 158), (134, 461, 462, 135), (148, 475, 474, 147), (149, 476, 475, 148), (144, 471, 473, 146), (145, 472, 471, 144), (152, 479, 480, 153), (153, 480, 481, 154), (175, 502, 501, 174), (176, 503, 502, 175), (147, 474, 477, 150), (150, 477, 476, 149), (151, 478, 479, 152), (154, 481, 478, 151), (155, 482, 484, 157), (163, 490, 491, 164), (164, 491, 492, 165), (167, 494, 493, 166), (168, 495, 496, 169), (158, 485, 488, 161), (161, 488, 487, 160), (162, 489, 490, 163), (165, 492, 489, 162), (166, 493, 495, 168), (169, 496, 494, 167), (146, 473, 467, 140), (140, 467, 472, 145), (156, 483, 482, 155), (112, 439, 449, 122), (122, 449, 438, 111), (141, 468, 460, 133), (133, 460, 469, 142), (179, 506, 507, 180), (180, 507, 508, 181), (174, 501, 504, 177), (177, 504, 503, 176), (178, 505, 506, 179), (181, 508, 505, 178), (185, 512, 513, 186), (186, 513, 511, 184), (200, 527, 526, 199), (199, 526, 525, 198), (191, 518, 517, 190), (192, 519, 518, 191), (187, 514, 516, 189), (188, 515, 514, 187), (195, 522, 523, 196), (196, 523, 524, 197), (190, 517, 520, 193), (193, 520, 519, 192), (194, 521, 522, 195), (197, 524, 521, 194), (203, 530, 531, 204), (204, 531, 532, 205), (207, 534, 535, 208), (198, 525, 528, 201), (201, 528, 527, 200), (202, 529, 530, 203), (317, 644, 533, 206), (205, 532, 529, 202), (208, 535, 644, 317), (206, 533, 534, 207), (189, 516, 510, 183), (183, 510, 515, 188), (137, 464, 500, 173), (173, 500, 465, 138), (184, 511, 509, 182), (182, 509, 512, 185), (214, 541, 546, 219), (220, 547, 541, 214), (231, 558, 536, 209), (209, 536, 556, 229), (210, 537, 538, 211), (213, 540, 537, 210), (335, 661, 662, 336), (230, 557, 558, 231), (336, 662, 660, 334), (229, 556, 557, 230), (334, 660, 663, 337), (216, 543, 544, 217), (337, 663, 661, 335), (217, 544, 542, 215), (338, 664, 666, 340), (211, 538, 539, 212), (341, 667, 664, 338), (212, 539, 540, 213), (339, 665, 667, 341), (234, 561, 560, 233), (340, 666, 665, 339), (235, 562, 561, 234), (343, 669, 670, 344), (218, 545, 547, 220), (344, 670, 668, 342), (228, 226, 553, 555), (342, 668, 671, 345), (225, 228, 555, 552), (345, 671, 669, 343), (226, 222, 549, 553), (347, 673, 674, 348), (224, 223, 550, 551), (348, 674, 672, 346), (227, 224, 551, 554), (346, 672, 675, 349), (349, 675, 673, 347), (222, 221, 548, 549), (351, 677, 678, 352), (219, 546, 545, 218), (352, 678, 676, 350), (238, 565, 566, 239), (350, 676, 679, 353), (239, 566, 567, 240), (353, 679, 677, 351), (233, 560, 563, 236), (354, 680, 682, 356), (236, 563, 562, 235), (357, 683, 680, 354), (237, 564, 565, 238), (355, 681, 683, 357), (240, 567, 564, 237), (356, 682, 681, 355), (244, 571, 572, 245), (359, 685, 686, 360), (245, 572, 570, 243), (360, 686, 684, 358), (699, 712, 716, 704), (709, 702, 700, 706), (708, 721, 714, 703), (720, 717, 711, 715), (705, 718, 719, 707), (698, 699, 700), (701, 702, 703), (704, 705, 706), (707, 708, 709), (710, 711, 712), (713, 714, 715), (716, 717, 718), (719, 720, 721), (700, 702, 701, 698), (706, 700, 699, 704), (709, 706, 705, 707), (702, 709, 708, 703), (710, 713, 715, 711), (716, 712, 711, 717), (719, 718, 717, 720), (714, 721, 720, 715), (698, 710, 712, 699), (713, 701, 703, 714), (704, 716, 718, 705), (707, 719, 721, 708), (701, 713, 710, 698)])
me_plane_031.polygons.foreach_set('use_smooth', [0, 0, 0, 0, 0, 0, 0, 0, 0, 0, 0, 0, 0, 0, 0, 0, 0, 0, 0, 1, 0, 0, 0, 1, 1, 1, 1, 1, 1, 1, 1, 1, 1, 1, 1, 1, 1, 0, 0, 0, 1, 1, 1, 1, 1, 1, 1, 1, 1, 1, 1, 1, 1, 1, 1, 1, 1, 1, 1, 1, 1, 1, 1, 1, 1, 1, 1, 1, 1, 1, 1, 1, 1, 1, 1, 1, 1, 1, 1, 1, 1, 1, 1, 1, 1, 1, 1, 1, 1, 1, 1, 1, 1, 1, 1, 1, 1, 1, 1, 1, 1, 1, 1, 1, 1, 1, 1, 1, 1, 1, 1, 1, 1, 1, 1, 1, 1, 1, 1, 1, 1, 1, 1, 1, 1, 1, 1, 1, 1, 1, 1, 1, 1, 1, 1, 1, 1, 1, 1, 1, 1, 1, 1, 1, 1, 1, 1, 1, 1, 1, 1, 1, 1, 1, 1, 1, 1, 1, 1, 1, 1, 1, 1, 1, 1, 1, 1, 1, 1, 1, 1, 1, 1, 1, 1, 1, 1, 1, 1, 1, 1, 1, 1, 1, 1, 1, 1, 1, 1, 1, 1, 1, 1, 1, 1, 1, 1, 1, 1, 1, 1, 1, 1, 1, 1, 1, 1, 1, 1, 1, 1, 1, 1, 1, 1, 1, 1, 1, 1, 1, 1, 1, 1, 1, 1, 1, 1, 1, 1, 1, 1, 1, 1, 1, 1, 1, 1, 1, 1, 1, 1, 1, 1, 1, 1, 1, 1, 1, 1, 1, 1, 1, 1, 1, 1, 1, 1, 1, 1, 1, 1, 1, 1, 1, 1, 1, 1, 1, 1, 1, 1, 1, 1, 1, 1, 1, 1, 1, 1, 1, 1, 1, 1, 1, 1, 1, 1, 1, 1, 1, 1, 1, 1, 1, 1, 1, 1, 1, 1, 1, 1, 1, 1, 1, 1, 1, 1, 1, 1, 1, 1, 1, 1, 1, 1, 1, 1, 1, 1, 1, 1, 1, 1, 1, 1, 1, 1, 1, 1, 1, 1, 1, 1, 1, 1, 1, 1, 1, 1, 1, 1, 1, 1, 1, 1, 1, 1, 1, 1, 1, 1, 1, 1, 1, 1, 1, 1, 1, 1, 1, 1, 1, 1, 1, 1, 1, 1, 1, 1, 1, 1, 1, 1, 1, 1, 1, 1, 1, 1, 1, 1, 1, 1, 1, 1, 1, 1, 1, 1, 1, 1, 1, 1, 1, 1, 1, 1, 1, 1, 1, 1, 1, 1, 1, 1, 1, 1, 1, 1, 1, 1, 1, 1, 1, 1, 1, 1, 1, 1, 1, 1, 1, 1, 1, 1, 1, 1, 1, 1, 1, 1, 1, 1, 1, 1, 1, 1, 1, 1, 1, 1, 1, 1, 1, 1, 1, 1, 1, 1, 1, 1, 1, 1, 1, 1, 1, 1, 1, 1, 1, 1, 1, 1, 1, 1, 1, 1, 1, 1, 1, 1, 1, 1, 1, 1, 1, 1, 1, 1, 1, 1, 1, 1, 1, 1, 1, 1, 1, 1, 1, 1, 1, 1, 1, 1, 1, 1, 1, 1, 1, 1, 1, 1, 1, 1, 1, 1, 1, 1, 1, 1, 1, 1, 1, 1, 1, 1, 1, 1, 1, 1, 1, 1, 1, 1, 1, 1, 1, 1, 1, 1, 1, 1, 1, 1, 1, 1, 1, 1, 1, 1, 1, 1, 1, 1, 1, 1, 1, 1, 1, 1, 1, 1, 1])
_uv = me_plane_031.uv_layers.new(name='UVMap')
_uv.uv.foreach_set('vector', [0.05168, 0.4263, 0.05168, 0.4263, 0.05168, 0.4263, 0.05168, 0.4263, 0.05168, 0.4263, 0.05168, 0.4263, 0.05168, 0.4263, 0.05168, 0.4263, 0.05168, 0.4263, 0.05168, 0.4263, 0.05168, 0.4263, 0.05168, 0.4263, 0.05168, 0.4263, 0.05168, 0.4263, 0.05168, 0.4263, 0.05168, 0.4263, 0.05168, 0.4263, 0.05168, 0.4263, 0.05168, 0.4263, 0.05168, 0.4263, 0.05168, 0.4263, 0.05168, 0.4263, 0.05168, 0.4263, 0.05168, 0.4263, 0.05168, 0.4263, 0.05168, 0.4263, 0.05168, 0.4263, 0.05168, 0.4263, 0.06243, 0.2916, 0.06243, 0.2916, 0.06243, 0.2916, 0.06243, 0.2916, 0.06511, 0.4076, 0.06511, 0.4076, 0.06511, 0.4076, 0.06511, 0.4076, 0.06511, 0.4076, 0.06511, 0.4076, 0.06511, 0.4076, 0.06511, 0.4076, 0.06511, 0.4076, 0.06511, 0.4076, 0.06511, 0.4076, 0.06511, 0.4076, 0.06511, 0.4076, 0.06511, 0.4076, 0.06511, 0.4076, 0.06511, 0.4076, 0.06511, 0.4076, 0.06511, 0.4076, 0.06511, 0.4076, 0.06511, 0.4076, 0.05168, 0.4263, 0.05168, 0.4263, 0.05168, 0.4263, 0.05168, 0.4263, 0.05168, 0.4263, 0.05168, 0.4263, 0.05168, 0.4263, 0.05168, 0.4263, 0.05168, 0.4263, 0.05168, 0.4263, 0.05168, 0.4263, 0.05168, 0.4263, 0.05168, 0.4263, 0.05168, 0.4263, 0.05168, 0.4263, 0.05168, 0.4263, 0.05168, 0.4263, 0.05168, 0.4263, 0.05168, 0.4263, 0.05168, 0.4263, 0.05168, 0.4263, 0.05168, 0.4263, 0.05168, 0.4263, 0.05168, 0.4263, 0.05168, 0.4263, 0.05168, 0.4263, 0.05168, 0.4263, 0.05168, 0.4263, 0.05168, 0.4263, 0.05168, 0.4263, 0.07434, 0.2995, 0.07434, 0.2995, 0.07434, 0.2995, 0.07434, 0.2995, 0.05168, 0.4263, 0.05168, 0.4263, 0.05168, 0.4263, 0.05168, 0.4263, 0.05168, 0.4263, 0.05168, 0.4263, 0.05168, 0.4263, 0.05168, 0.4263, 0.05168, 0.4263, 0.05168, 0.4263, 0.05168, 0.4263, 0.05168, 0.4263, 0.09418, 0.3313, 0.09418, 0.3313, 0.09418, 0.3313, 0.09418, 0.3313, 0.09418, 0.3313, 0.09418, 0.3313, 0.09418, 0.3313, 0.09418, 0.3313, 0.09418, 0.3313, 0.09418, 0.3313, 0.09418, 0.3313, 0.09418, 0.3313, 0.09418, 0.3313, 0.09418, 0.3313, 0.09418, 0.3313, 0.09418, 0.3313, 0.09418, 0.3313, 0.09418, 0.3313, 0.09418, 0.3313, 0.09418, 0.3313, 0.09418, 0.3313, 0.09418, 0.3313, 0.09418, 0.3313, 0.09418, 0.3313, 0.09418, 0.3313, 0.09418, 0.3313, 0.09418, 0.3313, 0.09418, 0.3313, 0.09418, 0.3313, 0.09418, 0.3313, 0.09418, 0.3313, 0.09418, 0.3313, 0.09418, 0.3313, 0.09418, 0.3313, 0.09418, 0.3313, 0.09418, 0.3313, 0.09418, 0.3313, 0.09418, 0.3313, 0.09418, 0.3313, 0.09418, 0.3313, 0.09418, 0.3313, 0.09418, 0.3313, 0.09418, 0.3313, 0.09418, 0.3313, 0.09418, 0.3313, 0.09418, 0.3313, 0.09418, 0.3313, 0.09418, 0.3313, 0.09418, 0.3313, 0.09418, 0.3313, 0.09418, 0.3313, 0.09418, 0.3313, 0.09418, 0.3313, 0.09418, 0.3313, 0.09418, 0.3313, 0.09418, 0.3313, 0.06243, 0.2916, 0.06243, 0.2916, 0.06243, 0.2916, 0.06243, 0.2916, 0.06243, 0.2916, 0.06243, 0.2916, 0.06243, 0.2916, 0.06243, 0.2916, 0.06243, 0.2916, 0.06243, 0.2916, 0.06243, 0.2916, 0.06243, 0.2916, 0.03535, 0.2806, 0.03535, 0.3262, 0.08091, 0.3262, 0.08091, 0.2806, 0.03535, 0.2806, 0.03535, 0.3262, 0.08091, 0.3262, 0.08091, 0.2806, 0.03535, 0.2806, 0.03535, 0.3262, 0.08091, 0.3262, 0.08091, 0.2806, 0.08091, 0.3262, 0.08091, 0.3262, 0.08091, 0.2806, 0.08091, 0.2806, 0.03535, 0.2806, 0.03535, 0.3262, 0.08091, 0.3262, 0.08091, 0.2806, 0.08091, 0.2806, 0.08091, 0.2806, 0.03535, 0.2806, 0.03535, 0.2806, 0.03535, 0.2806, 0.03535, 0.3262, 0.08091, 0.3262, 0.08091, 0.2806, 0.03535, 0.2806, 0.03535, 0.3262, 0.08091, 0.3262, 0.08091, 0.2806, 0.03535, 0.2806, 0.03535, 0.3262, 0.08091, 0.3262, 0.08091, 0.2806, 0.03535, 0.2806, 0.03535, 0.3262, 0.08091, 0.3262, 0.08091, 0.2806, 0.03535, 0.2806, 0.03535, 0.3262, 0.08091, 0.3262, 0.08091, 0.2806, 0.03535, 0.2806, 0.03535, 0.3262, 0.08091, 0.3262, 0.08091, 0.2806, 0.03535, 0.2806, 0.03535, 0.3262, 0.08091, 0.3262, 0.08091, 0.2806, 0.03535, 0.2806, 0.03535, 0.3262, 0.08091, 0.3262, 0.08091, 0.2806, 0.03535, 0.2806, 0.03535, 0.3262, 0.08091, 0.3262, 0.08091, 0.2806, 0.03535, 0.2806, 0.03535, 0.3262, 0.08091, 0.3262, 0.08091, 0.2806, 0.03535, 0.2806, 0.03535, 0.3262, 0.08091, 0.3262, 0.08091, 0.2806, 0.03535, 0.2806, 0.03535, 0.3262, 0.08091, 0.3262, 0.08091, 0.2806, 0.03535, 0.2806, 0.03535, 0.3262, 0.08091, 0.3262, 0.08091, 0.2806, 0.03535, 0.2806, 0.03535, 0.3262, 0.08091, 0.3262, 0.08091, 0.2806, 0.03535, 0.2806, 0.03535, 0.3262, 0.08091, 0.3262, 0.08091, 0.2806, 0.03535, 0.2806, 0.03535, 0.3262, 0.08091, 0.3262, 0.08091, 0.2806, 0.03535, 0.2806, 0.03535, 0.3262, 0.08091, 0.3262, 0.08091, 0.2806, 0.03535, 0.2806, 0.03535, 0.3262, 0.08091, 0.3262, 0.08091, 0.2806, 0.03535, 0.2806, 0.03535, 0.3262, 0.08091, 0.3262, 0.08091, 0.2806, 0.03535, 0.2806, 0.03535, 0.3262, 0.08091, 0.3262, 0.08091, 0.2806, 0.03535, 0.2806, 0.03535, 0.3262, 0.08091, 0.3262, 0.08091, 0.2806, 0.03535, 0.2806, 0.03535, 0.3262, 0.08091, 0.3262, 0.08091, 0.2806, 0.03535, 0.2806, 0.03535, 0.3262, 0.08091, 0.3262, 0.08091, 0.2806, 0.03535, 0.2806, 0.03535, 0.3262, 0.08091, 0.3262, 0.08091, 0.2806, 0.03535, 0.2806, 0.03535, 0.3262, 0.08091, 0.3262, 0.08091, 0.2806, 0.03535, 0.2806, 0.03535, 0.3262, 0.08091, 0.3262, 0.08091, 0.2806, 0.03535, 0.2806, 0.03535, 0.3262, 0.08091, 0.3262, 0.08091, 0.2806, 0.03535, 0.2806, 0.03535, 0.3262, 0.08091, 0.3262, 0.08091, 0.2806, 0.03535, 0.2806, 0.03535, 0.3262, 0.08091, 0.3262, 0.08091, 0.2806, 0.03535, 0.2806, 0.03535, 0.3262, 0.08091, 0.3262, 0.08091, 0.2806, 0.03535, 0.2806, 0.03535, 0.3262, 0.08091, 0.3262, 0.08091, 0.2806, 0.03535, 0.2806, 0.03535, 0.3262, 0.08091, 0.3262, 0.08091, 0.2806, 0.03535, 0.2806, 0.03535, 0.3262, 0.08091, 0.3262, 0.08091, 0.2806, 0.03535, 0.2806, 0.03535, 0.3262, 0.08091, 0.3262, 0.08091, 0.2806, 0.03535, 0.2806, 0.03535, 0.3262, 0.08091, 0.3262, 0.08091, 0.2806, 0.03535, 0.2806, 0.03535, 0.3262, 0.08091, 0.3262, 0.08091, 0.2806, 0.03535, 0.2806, 0.03535, 0.3262, 0.08091, 0.3262, 0.08091, 0.2806, 0.03535, 0.2806, 0.03535, 0.3262, 0.08091, 0.3262, 0.08091, 0.2806, 0.03535, 0.2806, 0.03535, 0.3262, 0.08091, 0.3262, 0.08091, 0.2806, 0.046, 0.2806, 0.046, 0.3262, 0.08091, 0.3262, 0.08091, 0.2806, 0.046, 0.2806, 0.08091, 0.2806, 0.08091, 0.2806, 0.046, 0.2806, 0.03535, 0.2806, 0.03535, 0.3262, 0.046, 0.3262, 0.046, 0.2806, 0.03535, 0.2806, 0.03535, 0.3262, 0.08091, 0.3262, 0.08091, 0.2806, 0.03535, 0.2806, 0.03535, 0.3262, 0.08091, 0.3262, 0.08091, 0.2806, 0.03535, 0.2806, 0.03535, 0.3262, 0.08091, 0.3262, 0.08091, 0.2806, 0.03535, 0.2806, 0.03535, 0.3262, 0.08091, 0.3262, 0.08091, 0.2806, 0.03535, 0.2806, 0.03535, 0.3262, 0.08091, 0.3262, 0.08091, 0.2806, 0.03535, 0.2806, 0.03535, 0.3262, 0.08091, 0.3262, 0.08091, 0.2806, 0.03535, 0.2806, 0.03535, 0.3262, 0.08091, 0.3262, 0.08091, 0.2806, 0.03535, 0.2806, 0.03535, 0.3262, 0.08091, 0.3262, 0.08091, 0.2806, 0.03535, 0.2806, 0.03535, 0.3262, 0.08091, 0.3262, 0.08091, 0.2806, 0.03535, 0.2806, 0.03535, 0.3262, 0.08091, 0.3262, 0.08091, 0.2806, 0.03535, 0.2806, 0.03535, 0.3262, 0.08091, 0.3262, 0.08091, 0.2806, 0.03535, 0.2806, 0.03535, 0.3262, 0.08091, 0.3262, 0.08091, 0.2806, 0.03535, 0.2806, 0.03535, 0.3262, 0.08091, 0.3262, 0.08091, 0.2806, 0.03535, 0.2806, 0.03535, 0.3262, 0.08091, 0.3262, 0.08091, 0.2806, 0.03535, 0.2806, 0.03535, 0.3262, 0.08091, 0.3262, 0.08091, 0.2806, 0.03535, 0.2806, 0.03535, 0.3262, 0.08091, 0.3262, 0.08091, 0.2806, 0.03535, 0.2806, 0.03535, 0.3262, 0.08091, 0.3262, 0.08091, 0.2806, 0.03535, 0.2806, 0.03535, 0.3262, 0.08091, 0.3262, 0.08091, 0.2806, 0.03535, 0.2806, 0.03535, 0.3262, 0.08091, 0.3262, 0.08091, 0.2806, 0.03535, 0.2806, 0.03535, 0.3262, 0.08091, 0.3262, 0.08091, 0.2806, 0.03535, 0.2806, 0.03535, 0.3262, 0.08091, 0.3262, 0.08091, 0.2806, 0.03535, 0.2806, 0.03535, 0.3262, 0.08091, 0.3262, 0.08091, 0.2806, 0.03535, 0.2806, 0.03535, 0.3262, 0.08091, 0.3262, 0.08091, 0.2806, 0.08091, 0.2806, 0.08091, 0.2806, 0.03535, 0.2806, 0.03535, 0.2806, 0.08091, 0.3262, 0.08091, 0.3262, 0.08091, 0.2806, 0.08091, 0.2806, 0.03535, 0.2806, 0.03535, 0.3262, 0.08091, 0.3262, 0.08091, 0.2806, 0.03535, 0.2806, 0.03535, 0.2806, 0.03535, 0.3262, 0.03535, 0.3262, 0.08091, 0.2806, 0.08091, 0.2806, 0.03535, 0.2806, 0.03535, 0.2806, 0.03535, 0.2806, 0.03535, 0.3262, 0.08091, 0.3262, 0.08091, 0.2806, 0.03535, 0.2806, 0.03535, 0.3262, 0.08091, 0.3262, 0.08091, 0.2806, 0.03535, 0.2806, 0.03535, 0.3262, 0.08091, 0.3262, 0.08091, 0.2806, 0.03535, 0.2806, 0.03535, 0.3262, 0.08091, 0.3262, 0.08091, 0.2806, 0.03535, 0.2806, 0.03535, 0.3262, 0.08091, 0.3262, 0.08091, 0.2806, 0.03535, 0.2806, 0.03535, 0.3262, 0.08091, 0.3262, 0.08091, 0.2806, 0.03535, 0.2806, 0.03535, 0.3262, 0.08091, 0.3262, 0.08091, 0.2806, 0.03535, 0.2806, 0.03535, 0.3262, 0.08091, 0.3262, 0.08091, 0.2806, 0.03535, 0.2806, 0.03535, 0.3262, 0.08091, 0.3262, 0.08091, 0.2806, 0.03535, 0.3262, 0.03535, 0.3262, 0.08091, 0.3262, 0.08091, 0.3262, 0.03535, 0.2806, 0.03535, 0.3262, 0.08091, 0.3262, 0.08091, 0.2806, 0.03535, 0.2806, 0.08091, 0.2806, 0.08091, 0.3262, 0.03535, 0.3262, 0.03535, 0.2806, 0.08091, 0.2806, 0.08091, 0.3262, 0.03535, 0.3262, 0.03535, 0.2806, 0.08091, 0.2806, 0.08091, 0.3262, 0.03535, 0.3262, 0.03535, 0.2806, 0.08091, 0.2806, 0.08091, 0.3262, 0.03535, 0.3262, 0.03535, 0.2806, 0.08091, 0.2806, 0.08091, 0.3262, 0.03535, 0.3262, 0.03535, 0.2806, 0.08091, 0.2806, 0.08091, 0.3262, 0.03535, 0.3262, 0.03535, 0.2806, 0.08091, 0.2806, 0.08091, 0.3262, 0.03535, 0.3262, 0.03535, 0.2806, 0.08091, 0.2806, 0.08091, 0.3262, 0.03535, 0.3262, 0.03535, 0.2806, 0.08091, 0.2806, 0.08091, 0.3262, 0.03535, 0.3262, 0.03535, 0.2806, 0.08091, 0.2806, 0.08091, 0.3262, 0.03535, 0.3262, 0.03535, 0.2806, 0.08091, 0.2806, 0.08091, 0.3262, 0.03535, 0.3262, 0.03535, 0.2806, 0.08091, 0.2806, 0.08091, 0.3262, 0.03535, 0.3262, 0.03535, 0.2806, 0.08091, 0.2806, 0.08091, 0.3262, 0.03535, 0.3262, 0.03535, 0.2806, 0.08091, 0.2806, 0.08091, 0.3262, 0.03535, 0.3262, 0.03535, 0.2806, 0.08091, 0.2806, 0.08091, 0.3262, 0.03535, 0.3262, 0.03535, 0.2806, 0.08091, 0.2806, 0.08091, 0.3262, 0.03535, 0.3262, 0.03535, 0.2806, 0.08091, 0.2806, 0.08091, 0.3262, 0.03535, 0.3262, 0.03535, 0.2806, 0.08091, 0.2806, 0.08091, 0.3262, 0.03535, 0.3262, 0.03535, 0.2806, 0.08091, 0.2806, 0.08091, 0.3262, 0.03535, 0.3262, 0.03535, 0.2806, 0.08091, 0.2806, 0.08091, 0.3262, 0.03535, 0.3262, 0.03535, 0.2806, 0.08091, 0.2806, 0.08091, 0.3262, 0.03535, 0.3262, 0.03535, 0.2806, 0.08091, 0.2806, 0.08091, 0.3262, 0.03535, 0.3262, 0.03535, 0.2806, 0.08091, 0.2806, 0.08091, 0.3262, 0.03535, 0.3262, 0.03535, 0.2806, 0.08091, 0.2806, 0.08091, 0.3262, 0.03535, 0.3262, 0.03535, 0.2806, 0.08091, 0.2806, 0.08091, 0.3262, 0.03535, 0.3262, 0.03535, 0.2806, 0.08091, 0.2806, 0.08091, 0.3262, 0.03535, 0.3262, 0.03535, 0.2806, 0.08091, 0.2806, 0.08091, 0.3262, 0.03535, 0.3262, 0.03535, 0.2806, 0.08091, 0.2806, 0.08091, 0.3262, 0.03535, 0.3262, 0.03535, 0.2806, 0.08091, 0.2806, 0.08091, 0.3262, 0.03535, 0.3262, 0.03535, 0.2806, 0.08091, 0.2806, 0.08091, 0.3262, 0.03535, 0.3262, 0.03535, 0.2806, 0.08091, 0.2806, 0.08091, 0.3262, 0.03535, 0.3262, 0.03535, 0.2806, 0.08091, 0.2806, 0.08091, 0.3262, 0.03535, 0.3262, 0.03535, 0.2806, 0.08091, 0.2806, 0.08091, 0.3262, 0.03535, 0.3262, 0.03535, 0.2806, 0.08091, 0.2806, 0.08091, 0.3262, 0.03535, 0.3262, 0.03535, 0.2806, 0.08091, 0.2806, 0.08091, 0.3262, 0.03535, 0.3262, 0.03535, 0.2806, 0.08091, 0.2806, 0.08091, 0.3262, 0.03535, 0.3262, 0.03535, 0.2806, 0.08091, 0.2806, 0.08091, 0.3262, 0.03535, 0.3262, 0.03535, 0.2806, 0.08091, 0.2806, 0.08091, 0.3262, 0.03535, 0.3262, 0.03535, 0.2806, 0.08091, 0.2806, 0.08091, 0.3262, 0.03535, 0.3262, 0.03535, 0.2806, 0.08091, 0.2806, 0.08091, 0.3262, 0.03535, 0.3262, 0.03535, 0.2806, 0.08091, 0.2806, 0.08091, 0.3262, 0.03535, 0.3262, 0.03535, 0.2806, 0.08091, 0.2806, 0.08091, 0.3262, 0.03535, 0.3262, 0.03535, 0.2806, 0.08091, 0.2806, 0.08091, 0.3262, 0.03535, 0.3262, 0.046, 0.2806, 0.08091, 0.2806, 0.08091, 0.3262, 0.046, 0.3262, 0.046, 0.2806, 0.046, 0.2806, 0.08091, 0.2806, 0.08091, 0.2806, 0.03535, 0.2806, 0.046, 0.2806, 0.046, 0.3262, 0.03535, 0.3262, 0.03535, 0.2806, 0.08091, 0.2806, 0.08091, 0.3262, 0.03535, 0.3262, 0.03535, 0.2806, 0.08091, 0.2806, 0.08091, 0.3262, 0.03535, 0.3262, 0.03535, 0.2806, 0.08091, 0.2806, 0.08091, 0.3262, 0.03535, 0.3262, 0.03535, 0.2806, 0.08091, 0.2806, 0.08091, 0.3262, 0.03535, 0.3262, 0.03535, 0.2806, 0.08091, 0.2806, 0.08091, 0.3262, 0.03535, 0.3262, 0.03535, 0.2806, 0.08091, 0.2806, 0.08091, 0.3262, 0.03535, 0.3262, 0.03535, 0.2806, 0.08091, 0.2806, 0.08091, 0.3262, 0.03535, 0.3262, 0.03535, 0.2806, 0.08091, 0.2806, 0.08091, 0.3262, 0.03535, 0.3262, 0.03535, 0.2806, 0.08091, 0.2806, 0.08091, 0.3262, 0.03535, 0.3262, 0.03535, 0.2806, 0.08091, 0.2806, 0.08091, 0.3262, 0.03535, 0.3262, 0.03535, 0.2806, 0.08091, 0.2806, 0.08091, 0.3262, 0.03535, 0.3262, 0.03535, 0.2806, 0.08091, 0.2806, 0.08091, 0.3262, 0.03535, 0.3262, 0.03535, 0.2806, 0.08091, 0.2806, 0.08091, 0.3262, 0.03535, 0.3262, 0.03535, 0.2806, 0.08091, 0.2806, 0.08091, 0.3262, 0.03535, 0.3262, 0.03535, 0.2806, 0.08091, 0.2806, 0.08091, 0.3262, 0.03535, 0.3262, 0.03535, 0.2806, 0.08091, 0.2806, 0.08091, 0.3262, 0.03535, 0.3262, 0.03535, 0.2806, 0.08091, 0.2806, 0.08091, 0.3262, 0.03535, 0.3262, 0.03535, 0.2806, 0.08091, 0.2806, 0.08091, 0.3262, 0.03535, 0.3262, 0.03535, 0.2806, 0.08091, 0.2806, 0.08091, 0.3262, 0.03535, 0.3262, 0.03535, 0.2806, 0.08091, 0.2806, 0.08091, 0.3262, 0.03535, 0.3262, 0.03535, 0.2806, 0.08091, 0.2806, 0.08091, 0.3262, 0.03535, 0.3262, 0.03535, 0.2806, 0.08091, 0.2806, 0.08091, 0.3262, 0.03535, 0.3262, 0.03535, 0.2806, 0.08091, 0.2806, 0.08091, 0.3262, 0.03535, 0.3262, 0.03535, 0.2806, 0.08091, 0.2806, 0.08091, 0.3262, 0.03535, 0.3262, 0.03535, 0.2806, 0.08091, 0.2806, 0.08091, 0.3262, 0.03535, 0.3262, 0.03535, 0.2806, 0.08091, 0.2806, 0.08091, 0.3262, 0.03535, 0.3262, 0.03535, 0.2806, 0.08091, 0.2806, 0.08091, 0.3262, 0.03535, 0.3262, 0.03535, 0.2806, 0.08091, 0.2806, 0.08091, 0.3262, 0.03535, 0.3262, 0.03535, 0.2806, 0.08091, 0.2806, 0.08091, 0.3262, 0.03535, 0.3262, 0.03535, 0.2806, 0.08091, 0.2806, 0.08091, 0.3262, 0.03535, 0.3262, 0.03535, 0.2806, 0.08091, 0.2806, 0.08091, 0.3262, 0.03535, 0.3262, 0.03535, 0.2806, 0.08091, 0.2806, 0.08091, 0.3262, 0.03535, 0.3262, 0.03535, 0.2806, 0.08091, 0.2806, 0.08091, 0.3262, 0.03535, 0.3262, 0.03535, 0.2806, 0.03535, 0.2806, 0.03535, 0.3262, 0.03535, 0.3262, 0.03535, 0.2806, 0.08091, 0.2806, 0.08091, 0.3262, 0.03535, 0.3262, 0.03535, 0.2806, 0.08091, 0.2806, 0.08091, 0.3262, 0.03535, 0.3262, 0.08091, 0.3262, 0.08091, 0.3262, 0.08091, 0.2806, 0.08091, 0.2806, 0.08091, 0.2806, 0.08091, 0.2806, 0.03535, 0.2806, 0.03535, 0.2806, 0.08091, 0.2806, 0.08091, 0.2806, 0.03535, 0.2806, 0.03535, 0.2806, 0.03535, 0.2806, 0.03535, 0.2806, 0.03535, 0.3262, 0.03535, 0.3262, 0.08091, 0.2806, 0.08091, 0.2806, 0.03535, 0.2806, 0.03535, 0.2806, 0.03535, 0.3262, 0.03535, 0.3262, 0.08091, 0.3262, 0.08091, 0.3262, 0.08091, 0.3262, 0.08091, 0.3262, 0.08091, 0.2806, 0.08091, 0.2806, 0.08091, 0.3262, 0.08091, 0.3262, 0.08091, 0.2806, 0.08091, 0.2806, 0.08091, 0.3262, 0.08091, 0.3262, 0.08091, 0.2806, 0.08091, 0.2806, 0.08091, 0.2806, 0.08091, 0.2806, 0.03535, 0.2806, 0.03535, 0.2806, 0.03535, 0.3262, 0.03535, 0.3262, 0.08091, 0.3262, 0.08091, 0.3262, 0.03535, 0.2806, 0.03535, 0.2806, 0.03535, 0.3262, 0.03535, 0.3262, 0.03535, 0.2806, 0.03535, 0.2806, 0.03535, 0.3262, 0.03535, 0.3262, 0.03535, 0.3262, 0.03535, 0.3262, 0.08091, 0.3262, 0.08091, 0.3262, 0.03535, 0.2806, 0.03535, 0.2806, 0.03535, 0.3262, 0.03535, 0.3262, 0.03535, 0.3262, 0.03535, 0.3262, 0.08091, 0.3262, 0.08091, 0.3262, 0.08091, 0.2806, 0.08091, 0.2806, 0.03535, 0.2806, 0.03535, 0.2806, 0.08091, 0.2806, 0.08091, 0.2806, 0.03535, 0.2806, 0.03535, 0.2806, 0.08091, 0.3262, 0.08091, 0.3262, 0.08091, 0.2806, 0.08091, 0.2806, 0.03535, 0.3262, 0.03535, 0.3262, 0.08091, 0.3262, 0.08091, 0.3262, 0.08091, 0.3262, 0.08091, 0.3262, 0.08091, 0.2806, 0.08091, 0.2806, 0.08091, 0.2806, 0.08091, 0.2806, 0.03535, 0.2806, 0.03535, 0.2806, 0.03535, 0.2806, 0.03535, 0.3262, 0.08091, 0.3262, 0.08091, 0.2806, 0.03535, 0.2806, 0.03535, 0.2806, 0.03535, 0.3262, 0.03535, 0.3262, 0.08091, 0.3262, 0.08091, 0.3262, 0.08091, 0.2806, 0.08091, 0.2806, 0.03535, 0.2806, 0.03535, 0.3262, 0.08091, 0.3262, 0.08091, 0.2806, 0.03535, 0.3262, 0.03535, 0.3262, 0.08091, 0.3262, 0.08091, 0.3262, 0.03535, 0.2806, 0.08091, 0.2806, 0.08091, 0.3262, 0.03535, 0.3262, 0.08091, 0.2806, 0.08091, 0.2806, 0.03535, 0.2806, 0.03535, 0.2806, 0.03535, 0.3262, 0.03535, 0.3262, 0.08091, 0.3262, 0.08091, 0.3262, 0.03535, 0.3262, 0.03535, 0.3262, 0.08091, 0.3262, 0.08091, 0.3262, 0.08091, 0.3262, 0.08091, 0.3262, 0.08091, 0.2806, 0.08091, 0.2806, 0.03535, 0.2806, 0.03535, 0.2806, 0.03535, 0.3262, 0.03535, 0.3262, 0.03535, 0.2806, 0.03535, 0.2806, 0.03535, 0.3262, 0.03535, 0.3262, 0.08091, 0.2806, 0.08091, 0.2806, 0.03535, 0.2806, 0.03535, 0.2806, 0.03535, 0.3262, 0.03535, 0.3262, 0.08091, 0.3262, 0.08091, 0.3262, 0.03535, 0.2806, 0.03535, 0.2806, 0.03535, 0.3262, 0.03535, 0.3262, 0.03535, 0.2806, 0.03535, 0.2806, 0.03535, 0.3262, 0.03535, 0.3262, 0.08091, 0.2806, 0.08091, 0.2806, 0.03535, 0.2806, 0.03535, 0.2806, 0.03535, 0.2806, 0.03535, 0.2806, 0.03535, 0.3262, 0.03535, 0.3262, 0.08091, 0.3262, 0.08091, 0.3262, 0.08091, 0.2806, 0.08091, 0.2806, 0.03535, 0.3262, 0.03535, 0.3262, 0.08091, 0.3262, 0.08091, 0.3262, 0.03535, 0.3262, 0.03535, 0.3262, 0.08091, 0.3262, 0.08091, 0.3262, 0.03535, 0.2806, 0.03535, 0.2806, 0.03535, 0.3262, 0.03535, 0.3262, 0.03535, 0.3262, 0.03535, 0.3262, 0.08091, 0.3262, 0.08091, 0.3262, 0.08091, 0.3262, 0.08091, 0.3262, 0.08091, 0.2806, 0.08091, 0.2806, 0.08091, 0.2806, 0.08091, 0.2806, 0.03535, 0.2806, 0.03535, 0.2806, 0.03535, 0.2806, 0.03535, 0.2806, 0.03535, 0.3262, 0.03535, 0.3262, 0.08091, 0.2806, 0.08091, 0.2806, 0.03535, 0.2806, 0.03535, 0.2806, 0.08091, 0.2806, 0.08091, 0.2806, 0.03535, 0.2806, 0.03535, 0.2806, 0.03535, 0.2806, 0.03535, 0.2806, 0.03535, 0.3262, 0.03535, 0.3262, 0.08091, 0.2806, 0.08091, 0.2806, 0.03535, 0.2806, 0.03535, 0.2806, 0.03535, 0.3262, 0.03535, 0.3262, 0.08091, 0.3262, 0.08091, 0.3262, 0.03535, 0.2806, 0.03535, 0.2806, 0.03535, 0.3262, 0.03535, 0.3262, 0.03535, 0.3262, 0.03535, 0.3262, 0.08091, 0.3262, 0.08091, 0.3262, 0.03535, 0.2806, 0.03535, 0.2806, 0.03535, 0.3262, 0.03535, 0.3262, 0.08091, 0.3262, 0.08091, 0.3262, 0.08091, 0.2806, 0.08091, 0.2806, 0.08091, 0.2806, 0.08091, 0.2806, 0.03535, 0.2806, 0.03535, 0.2806, 0.08091, 0.2806, 0.08091, 0.2806, 0.03535, 0.2806, 0.03535, 0.2806, 0.08091, 0.3262, 0.08091, 0.3262, 0.08091, 0.2806, 0.08091, 0.2806, 0.03535, 0.2806, 0.03535, 0.2806, 0.03535, 0.3262, 0.03535, 0.3262, 0.08091, 0.2806, 0.08091, 0.2806, 0.03535, 0.2806, 0.03535, 0.2806, 0.03535, 0.2806, 0.03535, 0.2806, 0.03535, 0.3262, 0.03535, 0.3262, 0.03535, 0.3262, 0.03535, 0.3262, 0.08091, 0.3262, 0.08091, 0.3262, 0.03535, 0.3262, 0.03535, 0.3262, 0.08091, 0.3262, 0.08091, 0.3262, 0.03535, 0.2806, 0.03535, 0.2806, 0.03535, 0.3262, 0.03535, 0.3262, 0.08091, 0.2806, 0.08091, 0.2806, 0.03535, 0.2806, 0.03535, 0.2806, 0.03535, 0.3262, 0.03535, 0.3262, 0.08091, 0.3262, 0.08091, 0.3262, 0.08091, 0.3262, 0.08091, 0.3262, 0.08091, 0.2806, 0.08091, 0.2806, 0.03535, 0.2806, 0.03535, 0.2806, 0.03535, 0.3262, 0.03535, 0.3262, 0.03535, 0.2806, 0.03535, 0.2806, 0.03535, 0.3262, 0.03535, 0.3262, 0.03535, 0.3262, 0.03535, 0.3262, 0.08091, 0.3262, 0.08091, 0.3262, 0.08091, 0.3262, 0.08091, 0.3262, 0.08091, 0.2806, 0.08091, 0.2806, 0.08091, 0.3262, 0.08091, 0.3262, 0.08091, 0.2806, 0.08091, 0.2806, 0.03535, 0.3262, 0.03535, 0.3262, 0.08091, 0.3262, 0.08091, 0.3262, 0.08091, 0.3262, 0.08091, 0.3262, 0.08091, 0.2806, 0.08091, 0.2806, 0.08091, 0.2806, 0.08091, 0.2806, 0.03535, 0.2806, 0.03535, 0.2806, 0.08091, 0.2806, 0.08091, 0.2806, 0.03535, 0.2806, 0.03535, 0.2806, 0.08091, 0.3262, 0.08091, 0.3262, 0.08091, 0.2806, 0.08091, 0.2806, 0.08091, 0.2806, 0.08091, 0.2806, 0.03535, 0.2806, 0.03535, 0.2806, 0.08091, 0.2806, 0.08091, 0.2806, 0.03535, 0.2806, 0.03535, 0.2806, 0.08091, 0.3262, 0.08091, 0.3262, 0.08091, 0.2806, 0.08091, 0.2806, 0.08091, 0.3262, 0.08091, 0.3262, 0.08091, 0.2806, 0.08091, 0.2806, 0.08091, 0.3262, 0.08091, 0.3262, 0.08091, 0.2806, 0.08091, 0.2806, 0.08091, 0.2806, 0.08091, 0.2806, 0.03535, 0.2806, 0.03535, 0.2806, 0.03535, 0.3262, 0.03535, 0.3262, 0.08091, 0.3262, 0.08091, 0.3262, 0.03535, 0.2806, 0.03535, 0.2806, 0.03535, 0.3262, 0.03535, 0.3262, 0.03535, 0.2806, 0.03535, 0.2806, 0.03535, 0.3262, 0.03535, 0.3262, 0.03535, 0.3262, 0.03535, 0.3262, 0.08091, 0.3262, 0.08091, 0.3262, 0.03535, 0.3262, 0.03535, 0.3262, 0.08091, 0.3262, 0.08091, 0.3262, 0.08091, 0.3262, 0.08091, 0.3262, 0.08091, 0.2806, 0.08091, 0.2806, 0.03535, 0.2806, 0.03535, 0.2806, 0.03535, 0.3262, 0.03535, 0.3262, 0.03535, 0.2806, 0.03535, 0.2806, 0.03535, 0.3262, 0.03535, 0.3262, 0.03535, 0.3262, 0.03535, 0.3262, 0.08091, 0.3262, 0.08091, 0.3262, 0.08091, 0.2806, 0.08091, 0.2806, 0.03535, 0.2806, 0.03535, 0.2806, 0.08091, 0.2806, 0.08091, 0.2806, 0.03535, 0.2806, 0.03535, 0.2806, 0.03535, 0.3262, 0.03535, 0.3262, 0.08091, 0.3262, 0.08091, 0.3262, 0.08091, 0.3262, 0.08091, 0.3262, 0.08091, 0.2806, 0.08091, 0.2806, 0.03535, 0.3262, 0.03535, 0.3262, 0.08091, 0.3262, 0.08091, 0.3262, 0.03535, 0.3262, 0.03535, 0.3262, 0.08091, 0.3262, 0.08091, 0.3262, 0.03535, 0.2806, 0.03535, 0.2806, 0.03535, 0.3262, 0.03535, 0.3262, 0.08091, 0.3262, 0.08091, 0.3262, 0.08091, 0.2806, 0.08091, 0.2806, 0.03535, 0.3262, 0.03535, 0.3262, 0.08091, 0.3262, 0.08091, 0.3262, 0.08091, 0.3262, 0.08091, 0.3262, 0.08091, 0.2806, 0.08091, 0.2806, 0.08091, 0.2806, 0.08091, 0.2806, 0.03535, 0.2806, 0.03535, 0.2806, 0.08091, 0.2806, 0.08091, 0.2806, 0.03535, 0.2806, 0.03535, 0.2806, 0.03535, 0.2806, 0.03535, 0.2806, 0.03535, 0.3262, 0.03535, 0.3262, 0.08091, 0.2806, 0.08091, 0.2806, 0.03535, 0.2806, 0.03535, 0.2806, 0.03535, 0.3262, 0.03535, 0.3262, 0.08091, 0.3262, 0.08091, 0.3262, 0.08091, 0.3262, 0.08091, 0.3262, 0.08091, 0.2806, 0.08091, 0.2806, 0.08091, 0.2806, 0.08091, 0.2806, 0.03535, 0.2806, 0.03535, 0.2806, 0.08091, 0.3262, 0.08091, 0.3262, 0.08091, 0.2806, 0.08091, 0.2806, 0.03535, 0.3262, 0.03535, 0.3262, 0.08091, 0.3262, 0.08091, 0.3262, 0.03535, 0.3262, 0.03535, 0.3262, 0.08091, 0.3262, 0.08091, 0.3262, 0.08091, 0.2806, 0.08091, 0.2806, 0.03535, 0.2806, 0.03535, 0.2806, 0.03535, 0.2806, 0.03535, 0.2806, 0.03535, 0.3262, 0.03535, 0.3262, 0.03535, 0.3262, 0.03535, 0.3262, 0.08091, 0.3262, 0.08091, 0.3262, 0.03535, 0.3262, 0.03535, 0.3262, 0.08091, 0.3262, 0.08091, 0.3262, 0.03535, 0.2806, 0.03535, 0.2806, 0.03535, 0.3262, 0.03535, 0.3262, 0.03535, 0.2806, 0.03535, 0.2806, 0.03535, 0.3262, 0.03535, 0.3262, 0.08091, 0.3262, 0.08091, 0.3262, 0.08091, 0.2806, 0.08091, 0.2806, 0.03535, 0.3262, 0.03535, 0.3262, 0.08091, 0.3262, 0.08091, 0.3262, 0.03535, 0.2806, 0.03535, 0.2806, 0.03535, 0.3262, 0.03535, 0.3262, 0.08091, 0.2806, 0.08091, 0.2806, 0.03535, 0.2806, 0.03535, 0.2806, 0.03535, 0.3262, 0.03535, 0.3262, 0.08091, 0.3262, 0.08091, 0.3262, 0.08091, 0.3262, 0.08091, 0.3262, 0.08091, 0.2806, 0.08091, 0.2806, 0.08091, 0.2806, 0.08091, 0.2806, 0.03535, 0.2806, 0.03535, 0.2806, 0.03535, 0.2806, 0.03535, 0.2806, 0.03535, 0.3262, 0.03535, 0.3262, 0.08091, 0.3262, 0.08091, 0.3262, 0.08091, 0.2806, 0.08091, 0.2806, 0.03535, 0.3262, 0.03535, 0.3262, 0.08091, 0.3262, 0.08091, 0.3262, 0.03535, 0.2806, 0.03535, 0.2806, 0.03535, 0.3262, 0.03535, 0.3262, 0.03535, 0.2806, 0.03535, 0.2806, 0.03535, 0.3262, 0.03535, 0.3262, 0.08091, 0.3262, 0.08091, 0.3262, 0.08091, 0.2806, 0.08091, 0.2806, 0.03535, 0.3262, 0.03535, 0.3262, 0.08091, 0.3262, 0.08091, 0.3262, 0.08091, 0.3262, 0.08091, 0.3262, 0.08091, 0.2806, 0.08091, 0.2806, 0.08091, 0.2806, 0.08091, 0.2806, 0.03535, 0.2806, 0.03535, 0.2806, 0.08091, 0.2806, 0.08091, 0.2806, 0.03535, 0.2806, 0.03535, 0.2806, 0.08091, 0.3262, 0.08091, 0.3262, 0.08091, 0.2806, 0.08091, 0.2806, 0.03535, 0.2806, 0.03535, 0.2806, 0.03535, 0.3262, 0.03535, 0.3262, 0.08091, 0.2806, 0.08091, 0.2806, 0.08091, 0.2806, 0.08091, 0.2806, 0.08091, 0.3262, 0.08091, 0.3262, 0.08091, 0.2806, 0.08091, 0.2806, 0.03535, 0.2806, 0.03535, 0.2806, 0.03535, 0.3262, 0.03535, 0.3262, 0.046, 0.3262, 0.03535, 0.3262, 0.03535, 0.3262, 0.046, 0.3262, 0.08091, 0.3262, 0.08091, 0.3262, 0.08091, 0.2806, 0.08091, 0.2806, 0.08091, 0.2806, 0.08091, 0.2806, 0.03535, 0.2806, 0.03535, 0.2806, 0.03535, 0.3262, 0.03535, 0.3262, 0.08091, 0.3262, 0.08091, 0.3262, 0.03535, 0.2806, 0.03535, 0.2806, 0.03535, 0.3262, 0.03535, 0.3262, 0.03535, 0.2806, 0.03535, 0.2806, 0.03535, 0.3262, 0.03535, 0.3262, 0.08091, 0.2806, 0.08091, 0.2806, 0.03535, 0.2806, 0.03535, 0.2806, 0.08091, 0.3262, 0.08091, 0.3262, 0.08091, 0.2806, 0.08091, 0.2806, 0.03535, 0.2806, 0.03535, 0.2806, 0.03535, 0.3262, 0.03535, 0.3262, 0.08091, 0.3262, 0.08091, 0.3262, 0.08091, 0.2806, 0.08091, 0.2806, 0.08091, 0.2806, 0.08091, 0.2806, 0.03535, 0.2806, 0.03535, 0.2806, 0.08091, 0.2806, 0.08091, 0.2806, 0.03535, 0.2806, 0.03535, 0.2806, 0.03535, 0.2806, 0.03535, 0.2806, 0.03535, 0.3262, 0.03535, 0.3262, 0.08091, 0.2806, 0.08091, 0.2806, 0.03535, 0.2806, 0.03535, 0.2806, 0.03535, 0.2806, 0.03535, 0.2806, 0.03535, 0.3262, 0.03535, 0.3262, 0.08091, 0.3262, 0.08091, 0.3262, 0.08091, 0.2806, 0.08091, 0.2806, 0.03535, 0.3262, 0.03535, 0.3262, 0.08091, 0.3262, 0.08091, 0.3262, 0.08091, 0.3262, 0.08091, 0.3262, 0.08091, 0.2806, 0.08091, 0.2806, 0.08091, 0.2806, 0.08091, 0.2806, 0.03535, 0.2806, 0.03535, 0.2806, 0.03535, 0.3262, 0.03535, 0.3262, 0.08091, 0.3262, 0.08091, 0.3262, 0.08091, 0.3262, 0.08091, 0.3262, 0.08091, 0.2806, 0.08091, 0.2806, 0.03535, 0.2806, 0.03535, 0.2806, 0.03535, 0.3262, 0.03535, 0.3262, 0.03535, 0.3262, 0.03535, 0.3262, 0.08091, 0.3262, 0.08091, 0.3262, 0.08091, 0.2806, 0.08091, 0.2806, 0.03535, 0.2806, 0.03535, 0.2806, 0.03535, 0.2806, 0.03535, 0.2806, 0.03535, 0.3262, 0.03535, 0.3262, 0.03535, 0.3262, 0.03535, 0.3262, 0.08091, 0.3262, 0.08091, 0.3262, 0.08091, 0.2806, 0.08091, 0.2806, 0.03535, 0.2806, 0.03535, 0.2806, 0.08091, 0.3262, 0.08091, 0.3262, 0.08091, 0.2806, 0.08091, 0.2806, 0.08091, 0.3262, 0.08091, 0.3262, 0.08091, 0.2806, 0.08091, 0.2806, 0.08091, 0.2806, 0.08091, 0.2806, 0.03535, 0.2806, 0.03535, 0.2806, 0.03535, 0.3262, 0.03535, 0.3262, 0.08091, 0.3262, 0.08091, 0.3262, 0.08091, 0.2806, 0.08091, 0.2806, 0.03535, 0.2806, 0.03535, 0.2806, 0.08091, 0.3262, 0.08091, 0.3262, 0.08091, 0.2806, 0.08091, 0.2806, 0.03535, 0.2806, 0.03535, 0.2806, 0.03535, 0.3262, 0.03535, 0.3262, 0.08091, 0.2806, 0.08091, 0.2806, 0.03535, 0.2806, 0.03535, 0.2806, 0.03535, 0.2806, 0.03535, 0.2806, 0.03535, 0.3262, 0.03535, 0.3262, 0.03535, 0.2806, 0.03535, 0.2806, 0.03535, 0.3262, 0.03535, 0.3262, 0.03535, 0.3262, 0.03535, 0.3262, 0.08091, 0.3262, 0.08091, 0.3262, 0.03535, 0.3262, 0.03535, 0.3262, 0.08091, 0.3262, 0.08091, 0.3262, 0.03535, 0.2806, 0.03535, 0.2806, 0.03535, 0.3262, 0.03535, 0.3262, 0.03535, 0.3262, 0.03535, 0.3262, 0.08091, 0.3262, 0.08091, 0.3262, 0.03535, 0.2806, 0.03535, 0.2806, 0.03535, 0.3262, 0.03535, 0.3262, 0.03535, 0.2806, 0.03535, 0.2806, 0.03535, 0.3262, 0.03535, 0.3262, 0.03535, 0.3262, 0.03535, 0.3262, 0.08091, 0.3262, 0.08091, 0.3262, 0.08091, 0.2806, 0.08091, 0.2806, 0.03535, 0.2806, 0.03535, 0.2806, 0.08091, 0.3262, 0.08091, 0.3262, 0.08091, 0.2806, 0.08091, 0.2806, 0.03535, 0.3262, 0.03535, 0.3262, 0.08091, 0.3262, 0.08091, 0.3262, 0.08091, 0.3262, 0.08091, 0.3262, 0.08091, 0.2806, 0.08091, 0.2806, 0.08091, 0.3262, 0.08091, 0.3262, 0.08091, 0.2806, 0.08091, 0.2806, 0.03535, 0.3262, 0.03535, 0.3262, 0.08091, 0.3262, 0.08091, 0.3262, 0.08091, 0.3262, 0.08091, 0.3262, 0.08091, 0.2806, 0.08091, 0.2806, 0.08091, 0.3262, 0.08091, 0.3262, 0.08091, 0.2806, 0.08091, 0.2806, 0.08091, 0.3262, 0.08091, 0.3262, 0.08091, 0.2806, 0.08091, 0.2806, 0.08091, 0.2806, 0.08091, 0.2806, 0.03535, 0.2806, 0.03535, 0.2806, 0.08091, 0.2806, 0.08091, 0.2806, 0.03535, 0.2806, 0.03535, 0.2806, 0.08091, 0.2806, 0.08091, 0.2806, 0.03535, 0.2806, 0.03535, 0.2806, 0.08091, 0.3262, 0.08091, 0.3262, 0.08091, 0.2806, 0.08091, 0.2806, 0.08091, 0.3262, 0.08091, 0.3262, 0.08091, 0.2806, 0.08091, 0.2806, 0.03535, 0.3262, 0.03535, 0.3262, 0.08091, 0.3262, 0.08091, 0.3262, 0.03535, 0.2806, 0.03535, 0.2806, 0.03535, 0.3262, 0.03535, 0.3262, 0.03535, 0.3262, 0.03535, 0.3262, 0.08091, 0.3262, 0.08091, 0.3262, 0.08091, 0.2806, 0.08091, 0.2806, 0.03535, 0.2806, 0.03535, 0.2806, 0.08091, 0.3262, 0.08091, 0.3262, 0.08091, 0.2806, 0.08091, 0.2806, 0.03535, 0.2806, 0.03535, 0.2806, 0.03535, 0.3262, 0.03535, 0.3262, 0.03535, 0.3262, 0.03535, 0.3262, 0.08091, 0.3262, 0.08091, 0.3262, 0.08091, 0.2806, 0.08091, 0.2806, 0.03535, 0.2806, 0.03535, 0.2806, 0.08091, 0.3262, 0.08091, 0.3262, 0.08091, 0.2806, 0.08091, 0.2806, 0.08091, 0.3262, 0.08091, 0.3262, 0.08091, 0.2806, 0.08091, 0.2806, 0.03535, 0.2806, 0.03535, 0.2806, 0.03535, 0.3262, 0.03535, 0.3262, 0.03535, 0.3262, 0.03535, 0.3262, 0.08091, 0.3262, 0.08091, 0.3262, 0.08091, 0.2806, 0.08091, 0.2806, 0.03535, 0.2806, 0.03535, 0.2806, 0.03535, 0.3262, 0.03535, 0.3262, 0.08091, 0.3262, 0.08091, 0.3262, 0.03535, 0.2806, 0.03535, 0.2806, 0.03535, 0.3262, 0.03535, 0.3262, 0.03535, 0.3262, 0.03535, 0.3262, 0.08091, 0.3262, 0.08091, 0.3262, 0.08091, 0.2806, 0.08091, 0.2806, 0.03535, 0.2806, 0.03535, 0.2806, 0.08091, 0.3262, 0.08091, 0.3262, 0.08091, 0.2806, 0.08091, 0.2806, 0.03535, 0.2806, 0.03535, 0.2806, 0.03535, 0.3262, 0.03535, 0.3262, 0.08091, 0.3262, 0.08091, 0.3262, 0.08091, 0.2806, 0.08091, 0.2806, 0.08091, 0.2806, 0.08091, 0.2806, 0.03535, 0.2806, 0.03535, 0.2806, 0.03535, 0.2806, 0.03535, 0.2806, 0.03535, 0.3262, 0.03535, 0.3262, 0.03535, 0.3262, 0.03535, 0.3262, 0.08091, 0.3262, 0.08091, 0.3262, 0.08091, 0.2806, 0.08091, 0.2806, 0.03535, 0.2806, 0.03535, 0.2806, 0.03535, 0.2806, 0.03535, 0.2806, 0.03535, 0.3262, 0.03535, 0.3262, 0.08091, 0.2806, 0.08091, 0.2806, 0.03535, 0.2806, 0.03535, 0.2806, 0.03535, 0.2806, 0.03535, 0.2806, 0.03535, 0.3262, 0.03535, 0.3262, 0.03535, 0.2806, 0.03535, 0.2806, 0.03535, 0.3262, 0.03535, 0.3262, 0.03535, 0.3262, 0.03535, 0.3262, 0.08091, 0.3262, 0.08091, 0.3262, 0.03535, 0.2806, 0.03535, 0.2806, 0.03535, 0.3262, 0.03535, 0.3262, 0.03535, 0.3262, 0.03535, 0.3262, 0.08091, 0.3262, 0.08091, 0.3262, 0.08091, 0.2806, 0.08091, 0.2806, 0.03535, 0.2806, 0.03535, 0.2806, 0.08091, 0.3262, 0.08091, 0.3262, 0.08091, 0.2806, 0.08091, 0.2806, 0.03535, 0.3262, 0.03535, 0.3262, 0.08091, 0.3262, 0.08091, 0.3262, 0.08091, 0.3262, 0.08091, 0.3262, 0.08091, 0.2806, 0.08091, 0.2806, 0.08091, 0.3262, 0.08091, 0.3262, 0.08091, 0.2806, 0.08091, 0.2806, 0.08091, 0.2806, 0.08091, 0.2806, 0.03535, 0.2806, 0.03535, 0.2806, 0.08091, 0.2806, 0.08091, 0.2806, 0.03535, 0.2806, 0.03535, 0.2806, 0.08091, 0.3262, 0.08091, 0.3262, 0.08091, 0.2806, 0.08091, 0.2806, 0.08091, 0.3262, 0.08091, 0.3262, 0.08091, 0.2806, 0.08091, 0.2806, 0.03535, 0.3262, 0.03535, 0.3262, 0.08091, 0.3262, 0.08091, 0.3262, 0.03535, 0.2806, 0.03535, 0.2806, 0.03535, 0.3262, 0.03535, 0.3262, 0.03535, 0.3262, 0.03535, 0.3262, 0.08091, 0.3262, 0.08091, 0.3262, 0.03535, 0.2806, 0.03535, 0.2806, 0.03535, 0.3262, 0.03535, 0.3262, 0.03535, 0.3262, 0.03535, 0.3262, 0.08091, 0.3262, 0.08091, 0.3262, 0.08091, 0.2806, 0.08091, 0.2806, 0.03535, 0.2806, 0.03535, 0.2806, 0.08091, 0.3262, 0.08091, 0.3262, 0.08091, 0.2806, 0.08091, 0.2806, 0.03535, 0.2806, 0.03535, 0.2806, 0.03535, 0.3262, 0.03535, 0.3262, 0.03535, 0.3262, 0.03535, 0.3262, 0.08091, 0.3262, 0.08091, 0.3262, 0.03535, 0.3262, 0.03535, 0.3262, 0.08091, 0.3262, 0.08091, 0.3262, 0.03535, 0.2806, 0.03535, 0.2806, 0.03535, 0.3262, 0.03535, 0.3262, 0.03535, 0.3262, 0.03535, 0.3262, 0.08091, 0.3262, 0.08091, 0.3262, 0.08091, 0.2806, 0.08091, 0.2806, 0.03535, 0.2806, 0.03535, 0.2806, 0.08091, 0.2806, 0.08091, 0.2806, 0.03535, 0.2806, 0.03535, 0.2806, 0.08091, 0.3262, 0.08091, 0.3262, 0.08091, 0.2806, 0.08091, 0.2806, 0.08091, 0.3262, 0.08091, 0.3262, 0.08091, 0.2806, 0.08091, 0.2806, 0.03535, 0.2806, 0.03535, 0.2806, 0.03535, 0.3262, 0.03535, 0.3262, 0.08091, 0.2806, 0.08091, 0.2806, 0.03535, 0.2806, 0.03535, 0.2806, 0.03535, 0.2806, 0.03535, 0.2806, 0.03535, 0.3262, 0.03535, 0.3262, 0.08091, 0.2806, 0.08091, 0.2806, 0.03535, 0.2806, 0.03535, 0.2806, 0.03535, 0.2806, 0.03535, 0.2806, 0.03535, 0.3262, 0.03535, 0.3262, 0.08091, 0.2806, 0.08091, 0.2806, 0.03535, 0.2806, 0.03535, 0.2806, 0.03535, 0.2806, 0.03535, 0.2806, 0.03535, 0.3262, 0.03535, 0.3262, 0.03535, 0.2806, 0.03535, 0.2806, 0.03535, 0.3262, 0.03535, 0.3262, 0.08091, 0.2806, 0.08091, 0.2806, 0.03535, 0.2806, 0.03535, 0.2806, 0.08091, 0.3262, 0.08091, 0.3262, 0.08091, 0.2806, 0.08091, 0.2806, 0.08091, 0.2806, 0.08091, 0.2806, 0.03535, 0.2806, 0.03535, 0.2806, 0.03535, 0.3262, 0.03535, 0.3262, 0.08091, 0.3262, 0.08091, 0.3262, 0.03535, 0.2806, 0.03535, 0.2806, 0.03535, 0.3262, 0.03535, 0.3262, 0.03535, 0.3262, 0.03535, 0.3262, 0.08091, 0.3262, 0.08091, 0.3262, 0.03535, 0.3262, 0.03535, 0.3262, 0.08091, 0.3262, 0.08091, 0.3262, 0.08091, 0.3262, 0.08091, 0.3262, 0.08091, 0.2806, 0.08091, 0.2806, 0.03535, 0.2806, 0.03535, 0.2806, 0.03535, 0.3262, 0.03535, 0.3262, 0.08091, 0.2806, 0.08091, 0.2806, 0.03535, 0.2806, 0.03535, 0.2806, 0.03535, 0.3262, 0.03535, 0.3262, 0.08091, 0.3262, 0.08091, 0.3262, 0.03535, 0.2806, 0.03535, 0.2806, 0.03535, 0.3262, 0.03535, 0.3262, 0.08091, 0.3262, 0.08091, 0.3262, 0.08091, 0.2806, 0.08091, 0.2806, 0.03535, 0.2806, 0.03535, 0.2806, 0.03535, 0.3262, 0.03535, 0.3262, 0.08091, 0.3262, 0.08091, 0.3262, 0.08091, 0.2806, 0.08091, 0.2806, 0.08091, 0.2806, 0.08091, 0.2806, 0.03535, 0.2806, 0.03535, 0.2806, 0.08091, 0.2806, 0.08091, 0.2806, 0.03535, 0.2806, 0.03535, 0.2806, 0.08091, 0.3262, 0.08091, 0.3262, 0.08091, 0.2806, 0.08091, 0.2806, 0.08091, 0.2806, 0.08091, 0.2806, 0.03535, 0.2806, 0.03535, 0.2806, 0.03535, 0.3262, 0.03535, 0.3262, 0.08091, 0.3262, 0.08091, 0.3262, 0.08091, 0.3262, 0.08091, 0.3262, 0.08091, 0.2806, 0.08091, 0.2806, 0.03535, 0.3262, 0.03535, 0.3262, 0.08091, 0.3262, 0.08091, 0.3262, 0.08091, 0.3262, 0.08091, 0.3262, 0.08091, 0.2806, 0.08091, 0.2806, 0.08091, 0.3262, 0.08091, 0.3262, 0.08091, 0.2806, 0.08091, 0.2806, 0.03535, 0.2806, 0.046, 0.2806, 0.046, 0.2806, 0.03535, 0.2806, 0.08091, 0.2806, 0.08091, 0.2806, 0.03535, 0.2806, 0.03535, 0.2806, 0.03535, 0.3262, 0.03535, 0.2806, 0.03535, 0.2806, 0.03535, 0.3262, 0.03535, 0.2806, 0.03535, 0.2806, 0.03535, 0.3262, 0.03535, 0.3262, 0.046, 0.2806, 0.046, 0.2806, 0.046, 0.2806, 0.046, 0.2806, 0.03535, 0.3262, 0.03535, 0.3262, 0.08091, 0.3262, 0.08091, 0.3262, 0.08091, 0.3262, 0.046, 0.3262, 0.046, 0.3262, 0.08091, 0.3262, 0.08091, 0.3262, 0.08091, 0.3262, 0.08091, 0.2806, 0.08091, 0.2806, 0.08091, 0.2806, 0.08091, 0.3262, 0.08091, 0.3262, 0.08091, 0.2806, 0.08091, 0.2806, 0.08091, 0.2806, 0.03535, 0.2806, 0.03535, 0.2806, 0.03535, 0.2806, 0.03535, 0.2806, 0.03535, 0.3262, 0.03535, 0.3262, 0.046, 0.2806, 0.08091, 0.2806, 0.08091, 0.2806, 0.046, 0.2806, 0.03535, 0.3262, 0.03535, 0.3262, 0.08091, 0.3262, 0.08091, 0.3262, 0.03535, 0.3262, 0.03535, 0.3262, 0.08091, 0.3262, 0.08091, 0.3262, 0.08091, 0.3262, 0.08091, 0.3262, 0.08091, 0.2806, 0.08091, 0.2806, 0.03535, 0.2806, 0.03535, 0.2806, 0.03535, 0.3262, 0.03535, 0.3262, 0.08091, 0.2806, 0.08091, 0.2806, 0.03535, 0.2806, 0.03535, 0.2806, 0.03535, 0.3262, 0.03535, 0.3262, 0.08091, 0.3262, 0.08091, 0.3262, 0.03535, 0.2806, 0.03535, 0.2806, 0.03535, 0.3262, 0.03535, 0.3262, 0.03535, 0.2806, 0.03535, 0.2806, 0.03535, 0.3262, 0.03535, 0.3262, 0.03535, 0.2806, 0.03535, 0.2806, 0.03535, 0.3262, 0.03535, 0.3262, 0.03535, 0.3262, 0.03535, 0.3262, 0.08091, 0.3262, 0.08091, 0.3262, 0.08091, 0.2806, 0.08091, 0.2806, 0.03535, 0.2806, 0.03535, 0.2806, 0.08091, 0.2806, 0.08091, 0.2806, 0.03535, 0.2806, 0.03535, 0.2806, 0.08091, 0.3262, 0.08091, 0.3262, 0.08091, 0.2806, 0.08091, 0.2806, 0.08091, 0.3262, 0.08091, 0.3262, 0.08091, 0.2806, 0.08091, 0.2806, 0.03535, 0.3262, 0.03535, 0.3262, 0.08091, 0.3262, 0.08091, 0.3262, 0.03535, 0.3262, 0.03535, 0.3262, 0.08091, 0.3262, 0.08091, 0.3262, 0.03535, 0.3262, 0.03535, 0.3262, 0.08091, 0.3262, 0.08091, 0.3262, 0.08091, 0.3262, 0.08091, 0.3262, 0.08091, 0.2806, 0.08091, 0.2806, 0.08091, 0.3262, 0.08091, 0.3262, 0.08091, 0.2806, 0.08091, 0.2806, 0.06918, 0.3298, 0.06918, 0.3298, 0.06918, 0.3136, 0.06918, 0.3136, 0.04216, 0.3136, 0.04216, 0.3298, 0.05831, 0.3298, 0.05831, 0.3136, 0.03129, 0.3136, 0.03129, 0.3136, 0.03129, 0.3298, 0.03129, 0.3298, 0.04216, 0.3136, 0.05831, 0.3136, 0.05831, 0.3298, 0.04216, 0.3298, 0.07102, 0.2759, 0.07102, 0.2759, 0.0516, 0.2759, 0.0516, 0.2759, 0.05831, 0.3407, 0.06918, 0.3298, 0.05831, 0.3298, 0.04216, 0.3407, 0.04216, 0.3298, 0.03129, 0.3298, 0.08409, 0.289, 0.07102, 0.2759, 0.07102, 0.289, 0.0516, 0.2759, 0.03854, 0.289, 0.0516, 0.289, 0.05831, 0.3407, 0.05831, 0.3298, 0.06918, 0.3298, 0.04216, 0.3407, 0.03129, 0.3298, 0.04216, 0.3298, 0.08409, 0.289, 0.07102, 0.289, 0.07102, 0.2759, 0.0516, 0.2759, 0.0516, 0.289, 0.03854, 0.289, 0.05831, 0.3298, 0.04216, 0.3298, 0.04216, 0.3407, 0.05831, 0.3407, 0.05831, 0.3136, 0.05831, 0.3298, 0.06918, 0.3298, 0.06918, 0.3136, 0.0516, 0.289, 0.07102, 0.289, 0.07102, 0.2759, 0.0516, 0.2759, 0.04216, 0.3298, 0.04216, 0.3136, 0.03129, 0.3136, 0.03129, 0.3298, 0.05831, 0.3407, 0.04216, 0.3407, 0.04216, 0.3298, 0.05831, 0.3298, 0.06918, 0.3136, 0.06918, 0.3298, 0.05831, 0.3298, 0.05831, 0.3136, 0.0516, 0.2759, 0.07102, 0.2759, 0.07102, 0.289, 0.0516, 0.289, 0.03129, 0.3298, 0.03129, 0.3136, 0.04216, 0.3136, 0.04216, 0.3298, 0.05831, 0.3407, 0.05831, 0.3407, 0.06918, 0.3298, 0.06918, 0.3298, 0.04216, 0.3407, 0.04216, 0.3407, 0.03129, 0.3298, 0.03129, 0.3298, 0.08409, 0.289, 0.08409, 0.289, 0.07102, 0.2759, 0.07102, 0.2759, 0.0516, 0.2759, 0.0516, 0.2759, 0.03854, 0.289, 0.03854, 0.289, 0.04216, 0.3407, 0.04216, 0.3407, 0.05831, 0.3407, 0.05831, 0.3407])
me_plane_031.materials.append(None)
me_plane_031.update()
me_plane_002 = bpy.data.meshes.new('Plane.002')
me_plane_002.from_pydata([(-0.4087, -0.6157, 0.6617), (-0.4087, 0.6157, 0.6617), (-0.2317, -0.6157, 0.01601), (-0.2317, 0.6157, 0.01601)], [], [(0, 2, 3, 1)])
_uv = me_plane_002.uv_layers.new(name='UVMap')
_uv.uv.foreach_set('vector', [0.9012, 0.0375, 0.9012, 0.08233, 0.9796, 0.08232, 0.9796, 0.0375])
me_plane_002.materials.append(None)
me_plane_002.update()

# ---- objects
ob_laptop = bpy.data.objects.new('laptop', me_plane_031)
ob_monitor_img = bpy.data.objects.new('monitor_img', me_plane_002)

# ---- transforms, parenting, visibility, modifiers, constraints
ob_laptop.location = (0.0, 0.0, 0.0)
ob_laptop.rotation_euler = (0.0, -0.0, 3.527)
ob_laptop.scale = (1.317, 1.317, 1.317)
ob_monitor_img.location = (-0.06735, -1.122e-08, -0.2017)
ob_monitor_img.rotation_euler = (0.0, -0.0, 3.142)
ob_monitor_img.scale = (1.602, 1.602, 1.602)

# ---- collection membership
col_collection.objects.link(ob_laptop)
col_collection.objects.link(ob_monitor_img)

# ---- scene / render settings (as saved in the file)
scene.frame_start = 1; scene.frame_end = 250; scene.frame_set(3)
scene.render.engine = 'BLENDER_EEVEE_NEXT'
scene.cycles.sampling_pattern = 'TABULATED_SOBOL'
bpy.context.view_layer.update()

# ---- added for rendering (the .blend has no active camera and no usable light): camera, sun
cam_auto = bpy.data.cameras.new('AutoCamera')
cam_auto.lens = 50.0
cam_auto.sensor_width = 36.0
cam_auto.clip_end = 1000.0
ob_auto_camera = bpy.data.objects.new('AutoCamera', cam_auto)
scene.collection.objects.link(ob_auto_camera)
ob_auto_camera.location = (4.19444, -5.25845, 3.8004)
ob_auto_camera.rotation_euler = (1.09748, -7.21219e-08, 0.694738)
scene.camera = ob_auto_camera
light_auto_sun = bpy.data.lights.new('AutoSun', 'SUN')
light_auto_sun.energy = 3.0
light_auto_sun.angle = 0.0523599
ob_auto_sun = bpy.data.objects.new('AutoSun', light_auto_sun)
scene.collection.objects.link(ob_auto_sun)
ob_auto_sun.rotation_euler = (0.872665, 0.174533, 0.523599)
bpy.context.view_layer.update()
